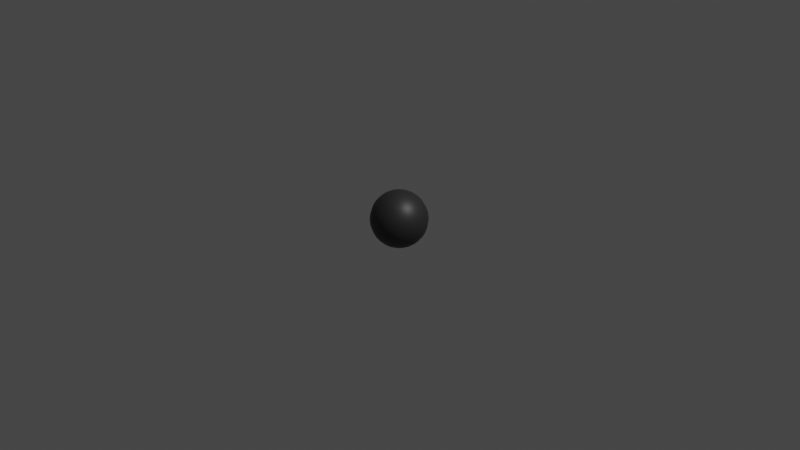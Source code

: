 # Source: Ball.blend  (saved by Blender 2.92.15; exported with 4.5.12 LTS)
import bpy
from mathutils import Matrix  # noqa: F401  (used for matrix-valued properties, if any)

bpy.ops.wm.read_factory_settings(use_empty=True)
scene = bpy.context.scene
scene.name = 'Scene'

# ---- collections
col_collection = bpy.data.collections.new('Collection'); scene.collection.children.link(col_collection)

# ---- materials (node trees are filled in below, after node groups)
mat_material_001 = bpy.data.materials.new('Material.001')
mat_material_001.use_transparent_shadow = False
mat_material_001.diffuse_color = (0.03106, 0.03106, 0.03106, 1.0)
mat_material_001.roughness = 0.5

# ---- material node trees
mat_material_001.use_nodes = True; mat_material_001.node_tree.nodes.clear()
_N = mat_material_001.node_tree.nodes; _L = mat_material_001.node_tree.links
n0 = _N.new('ShaderNodeBsdfPrincipled'); n0.name = 'Principled BSDF'; n0.location = (10, 300)
n0.distribution = 'GGX'
n0.subsurface_method = 'BURLEY'
n0.inputs[0].default_value = (0.03106, 0.03106, 0.03106, 1.0)
n0.inputs[3].default_value = 1.45
n0.inputs[27].default_value = (0.0, 0.0, 0.0, 1.0)
n0.inputs[28].default_value = 1.0
n1 = _N.new('ShaderNodeOutputMaterial'); n1.name = 'Material Output'; n1.location = (300, 300)
n2 = _N.new('ShaderNodeNormalMap'); n2.name = 'Normal Map'; n2.location = (-300, -300)
n2.label = 'Normal/Map'
n2.inputs[0].default_value = 0.0
_L.new(n0.outputs[0], n1.inputs[0])
_L.new(n2.outputs[0], n0.inputs[5])
n1.is_active_output = True

# ---- world
world_world = bpy.data.worlds.new('World'); scene.world = world_world
world_world.use_nodes = True; world_world.node_tree.nodes.clear()
_N = world_world.node_tree.nodes; _L = world_world.node_tree.links
n0 = _N.new('ShaderNodeOutputWorld'); n0.name = 'World Output'; n0.location = (300, 300)
n1 = _N.new('ShaderNodeBackground'); n1.name = 'Background'; n1.location = (10, 300)
n1.inputs[0].default_value = (0.05088, 0.05088, 0.05088, 1.0)
_L.new(n1.outputs[0], n0.inputs[0])
n0.is_active_output = True
world_world.color = (0.05088, 0.05088, 0.05088)
world_world.use_sun_shadow = False
world_world.sun_shadow_jitter_overblur = 0.0

# ---- cameras
cam_camera = bpy.data.cameras.new('Camera')
cam_camera.clip_end = 100.0
cam_camera.ortho_scale = 7.314

# ---- lights
light_light = bpy.data.lights.new('Light', 'POINT')
light_light.transmission_factor = 0.0
light_light.energy = 1000.0
light_light.shadow_soft_size = 0.1
light_light.shadow_maximum_resolution = 0.006
light_light.use_absolute_resolution = True

# ---- meshes
me_ball = bpy.data.meshes.new('Ball')
me_ball.from_pydata([(0.0, 0.2121, -0.2121), (0.02002, 0.055, 0.2942), (0.03927, 0.1079, 0.2772), (0.057, 0.1566, 0.2494), (0.07255, 0.1993, 0.2121), (0.08531, 0.2344, 0.1667), (0.0948, 0.2604, 0.1148), (0.1006, 0.2765, 0.05853), (0.1026, 0.2819, 2.265e-08), (0.1006, 0.2765, -0.05853), (0.0948, 0.2604, -0.1148), (0.08531, 0.2344, -0.1667), (0.07255, 0.1993, -0.2121), (0.057, 0.1566, -0.2494), (0.03927, 0.1079, -0.2772), (0.02002, 0.055, -0.2942), (0.03762, 0.04483, 0.2942), (0.0738, 0.08795, 0.2772), (0.1071, 0.1277, 0.2494), (0.1364, 0.1625, 0.2121), (0.1603, 0.1911, 0.1667), (0.1782, 0.2123, 0.1148), (0.1891, 0.2254, 0.05853), (0.1928, 0.2298, 2.265e-08), (0.1891, 0.2254, -0.05853), (0.1782, 0.2123, -0.1148), (0.1603, 0.1911, -0.1667), (0.1364, 0.1625, -0.2121), (0.1071, 0.1277, -0.2494), (0.0738, 0.08795, -0.2772), (0.03762, 0.04483, -0.2942), (0.05069, 0.02926, 0.2942), (0.09942, 0.0574, 0.2772), (0.1443, 0.08334, 0.2494), (0.1837, 0.1061, 0.2121), (0.216, 0.1247, 0.1667), (0.24, 0.1386, 0.1148), (0.2548, 0.1471, 0.05853), (0.2598, 0.15, 2.265e-08), (0.2548, 0.1471, -0.05853), (0.24, 0.1386, -0.1148), (0.216, 0.1247, -0.1667), (0.1837, 0.1061, -0.2121), (0.1443, 0.08334, -0.2494), (0.09942, 0.0574, -0.2772), (0.05069, 0.02926, -0.2942), (0.05764, 0.01016, 0.2942), (0.1131, 0.01994, 0.2772), (0.1641, 0.02894, 0.2494), (0.2089, 0.03684, 0.2121), (0.2457, 0.04331, 0.1667), (0.273, 0.04813, 0.1148), (0.2898, 0.05109, 0.05853), (0.2954, 0.05209, 2.265e-08), (0.2898, 0.05109, -0.05853), (0.273, 0.04813, -0.1148), (0.2457, 0.04331, -0.1667), (0.2089, 0.03684, -0.2121), (0.1641, 0.02894, -0.2494), (0.1131, 0.01994, -0.2772), (0.05764, 0.01016, -0.2942), (0.05764, -0.01016, 0.2942), (0.1131, -0.01994, 0.2772), (0.1641, -0.02894, 0.2494), (0.2089, -0.03684, 0.2121), (0.2457, -0.04332, 0.1667), (0.273, -0.04813, 0.1148), (0.2898, -0.05109, 0.05853), (0.2954, -0.05209, 2.265e-08), (0.2898, -0.05109, -0.05853), (0.273, -0.04813, -0.1148), (0.2457, -0.04332, -0.1667), (0.2089, -0.03684, -0.2121), (0.1641, -0.02894, -0.2494), (0.1131, -0.01994, -0.2772), (0.05764, -0.01016, -0.2942), (0.05069, -0.02926, 0.2942), (0.09942, -0.0574, 0.2772), (0.1443, -0.08334, 0.2494), (0.1837, -0.1061, 0.2121), (0.216, -0.1247, 0.1667), (0.24, -0.1386, 0.1148), (0.2548, -0.1471, 0.05853), (0.2598, -0.15, 2.265e-08), (0.2548, -0.1471, -0.05853), (0.24, -0.1386, -0.1148), (0.216, -0.1247, -0.1667), (0.1837, -0.1061, -0.2121), (0.1443, -0.08334, -0.2494), (0.09942, -0.0574, -0.2772), (0.05069, -0.02926, -0.2942), (0.03762, -0.04483, 0.2942), (0.0738, -0.08795, 0.2772), (0.1071, -0.1277, 0.2494), (0.1364, -0.1625, 0.2121), (0.1603, -0.1911, 0.1667), (0.1782, -0.2123, 0.1148), (0.1891, -0.2254, 0.05853), (0.1928, -0.2298, 2.265e-08), (0.1891, -0.2254, -0.05853), (0.1782, -0.2123, -0.1148), (0.1603, -0.1911, -0.1667), (0.1364, -0.1625, -0.2121), (0.1071, -0.1277, -0.2494), (0.0738, -0.08795, -0.2772), (0.03762, -0.04483, -0.2942), (0.02002, -0.055, 0.2942), (0.03927, -0.1079, 0.2772), (0.057, -0.1566, 0.2494), (0.07255, -0.1993, 0.2121), (0.08531, -0.2344, 0.1667), (0.0948, -0.2604, 0.1148), (0.1006, -0.2765, 0.05853), (0.1026, -0.2819, 2.265e-08), (0.1006, -0.2765, -0.05853), (0.0948, -0.2604, -0.1148), (0.08531, -0.2344, -0.1667), (0.07255, -0.1993, -0.2121), (0.057, -0.1566, -0.2494), (0.03927, -0.1079, -0.2772), (0.02002, -0.055, -0.2942), (8.846e-09, -0.05853, 0.2942), (1.555e-08, -0.1148, 0.2772), (1.108e-08, -0.1667, 0.2494), (2.449e-08, -0.2121, 0.2121), (4.237e-08, -0.2494, 0.1667), (5.131e-08, -0.2772, 0.1148), (6.026e-08, -0.2942, 0.05853), (6.026e-08, -0.3, 2.265e-08), (4.237e-08, -0.2942, -0.05853), (6.026e-08, -0.2772, -0.1148), (4.237e-08, -0.2494, -0.1667), (2.449e-08, -0.2121, -0.2121), (1.108e-08, -0.1667, -0.2494), (4.376e-09, -0.1148, -0.2772), (8.846e-09, -0.05853, -0.2942), (-0.02002, -0.055, 0.2942), (-0.03927, -0.1079, 0.2772), (-0.057, -0.1566, 0.2494), (-0.07255, -0.1993, 0.2121), (-0.08531, -0.2344, 0.1667), (-0.0948, -0.2604, 0.1148), (-0.1006, -0.2765, 0.05853), (-0.1026, -0.2819, 2.265e-08), (-0.1006, -0.2765, -0.05853), (-0.0948, -0.2604, -0.1148), (-0.08531, -0.2344, -0.1667), (-0.07255, -0.1993, -0.2121), (-0.057, -0.1566, -0.2494), (-0.03927, -0.1079, -0.2772), (-0.02002, -0.055, -0.2942), (-0.03762, -0.04483, 0.2942), (-0.0738, -0.08795, 0.2772), (-0.1071, -0.1277, 0.2494), (-0.1364, -0.1625, 0.2121), (-0.1603, -0.1911, 0.1667), (-0.1782, -0.2123, 0.1148), (-0.1891, -0.2254, 0.05853), (-0.1928, -0.2298, 2.265e-08), (-0.1891, -0.2254, -0.05853), (-0.1782, -0.2123, -0.1148), (-0.1603, -0.1911, -0.1667), (-0.1364, -0.1625, -0.2121), (-0.1071, -0.1277, -0.2494), (-0.0738, -0.08795, -0.2772), (-0.03762, -0.04483, -0.2942), (0.0, -9.775e-08, -0.3), (-0.05069, -0.02926, 0.2942), (-0.09942, -0.0574, 0.2772), (-0.1443, -0.08334, 0.2494), (-0.1837, -0.1061, 0.2121), (-0.216, -0.1247, 0.1667), (-0.24, -0.1386, 0.1148), (-0.2548, -0.1471, 0.05853), (-0.2598, -0.15, 2.265e-08), (-0.2548, -0.1471, -0.05853), (-0.24, -0.1386, -0.1148), (-0.216, -0.1247, -0.1667), (-0.1837, -0.1061, -0.2121), (-0.1443, -0.08334, -0.2494), (-0.09942, -0.0574, -0.2772), (-0.05069, -0.02926, -0.2942), (-9.627e-08, -1.147e-07, 0.3), (-0.05764, -0.01016, 0.2942), (-0.1131, -0.01994, 0.2772), (-0.1641, -0.02894, 0.2494), (-0.2089, -0.03684, 0.2121), (-0.2457, -0.04332, 0.1667), (-0.273, -0.04813, 0.1148), (-0.2898, -0.05109, 0.05853), (-0.2954, -0.05209, 2.265e-08), (-0.2898, -0.05109, -0.05853), (-0.273, -0.04813, -0.1148), (-0.2457, -0.04332, -0.1667), (-0.2089, -0.03684, -0.2121), (-0.1641, -0.02894, -0.2494), (-0.1131, -0.01994, -0.2772), (-0.05764, -0.01016, -0.2942), (-0.05764, 0.01016, 0.2942), (-0.1131, 0.01994, 0.2772), (-0.1641, 0.02894, 0.2494), (-0.2089, 0.03684, 0.2121), (-0.2457, 0.04331, 0.1667), (-0.273, 0.04813, 0.1148), (-0.2898, 0.05109, 0.05853), (-0.2954, 0.05209, 2.265e-08), (-0.2898, 0.05109, -0.05853), (-0.273, 0.04813, -0.1148), (-0.2457, 0.04331, -0.1667), (-0.2089, 0.03684, -0.2121), (-0.1641, 0.02894, -0.2494), (-0.1131, 0.01994, -0.2772), (-0.05764, 0.01016, -0.2942), (-0.05069, 0.02926, 0.2942), (-0.09942, 0.0574, 0.2772), (-0.1443, 0.08334, 0.2494), (-0.1837, 0.1061, 0.2121), (-0.216, 0.1247, 0.1667), (-0.24, 0.1386, 0.1148), (-0.2548, 0.1471, 0.05853), (-0.2598, 0.15, 2.265e-08), (-0.2548, 0.1471, -0.05853), (-0.24, 0.1386, -0.1148), (-0.216, 0.1247, -0.1667), (-0.1837, 0.1061, -0.2121), (-0.1443, 0.08334, -0.2494), (-0.09942, 0.0574, -0.2772), (-0.05069, 0.02926, -0.2942), (-0.03762, 0.04483, 0.2942), (-0.0738, 0.08795, 0.2772), (-0.1071, 0.1277, 0.2494), (-0.1364, 0.1625, 0.2121), (-0.1603, 0.1911, 0.1667), (-0.1782, 0.2123, 0.1148), (-0.1891, 0.2254, 0.05853), (-0.1928, 0.2298, 2.265e-08), (-0.1891, 0.2254, -0.05853), (-0.1782, 0.2123, -0.1148), (-0.1603, 0.1911, -0.1667), (-0.1364, 0.1625, -0.2121), (-0.1071, 0.1277, -0.2494), (-0.0738, 0.08795, -0.2772), (-0.03762, 0.04483, -0.2942), (-0.02002, 0.055, 0.2942), (-0.03927, 0.1079, 0.2772), (-0.057, 0.1566, 0.2494), (-0.07255, 0.1993, 0.2121), (-0.08531, 0.2344, 0.1667), (-0.0948, 0.2604, 0.1148), (-0.1006, 0.2765, 0.05853), (-0.1026, 0.2819, 2.265e-08), (-0.1006, 0.2765, -0.05853), (-0.0948, 0.2604, -0.1148), (-0.08531, 0.2344, -0.1667), (-0.07255, 0.1993, -0.2121), (-0.057, 0.1566, -0.2494), (-0.03927, 0.1079, -0.2772), (-0.02002, 0.055, -0.2942), (-1.574e-08, 0.05853, 0.2942), (-3.586e-08, 0.1148, 0.2772), (-2.915e-08, 0.1667, 0.2494), (-5.597e-08, 0.2121, 0.2121), (-6.491e-08, 0.2494, 0.1667), (-5.597e-08, 0.2772, 0.1148), (-6.491e-08, 0.2942, 0.05853), (-1.007e-07, 0.3, 2.265e-08), (-6.491e-08, 0.2942, -0.05853), (-7.386e-08, 0.2772, -0.1148), (-6.491e-08, 0.2494, -0.1667), (-5.15e-08, 0.1667, -0.2494), (-2.021e-08, 0.1148, -0.2772), (-1.574e-08, 0.05853, -0.2942)], [], [(269, 0, 12, 13), (263, 262, 5, 6), (270, 269, 13, 14), (264, 263, 6, 7), (271, 270, 14, 15), (265, 264, 7, 8), (258, 182, 1), (166, 271, 15), (266, 265, 8, 9), (259, 258, 1, 2), (267, 266, 9, 10), (260, 259, 2, 3), (268, 267, 10, 11), (261, 260, 3, 4), (0, 268, 11, 12), (262, 261, 4, 5), (4, 3, 18, 19), (12, 11, 26, 27), (5, 4, 19, 20), (13, 12, 27, 28), (6, 5, 20, 21), (14, 13, 28, 29), (7, 6, 21, 22), (15, 14, 29, 30), (8, 7, 22, 23), (1, 182, 16), (166, 15, 30), (9, 8, 23, 24), (2, 1, 16, 17), (10, 9, 24, 25), (3, 2, 17, 18), (11, 10, 25, 26), (23, 22, 37, 38), (16, 182, 31), (166, 30, 45), (24, 23, 38, 39), (17, 16, 31, 32), (25, 24, 39, 40), (18, 17, 32, 33), (26, 25, 40, 41), (19, 18, 33, 34), (27, 26, 41, 42), (20, 19, 34, 35), (28, 27, 42, 43), (21, 20, 35, 36), (29, 28, 43, 44), (22, 21, 36, 37), (30, 29, 44, 45), (42, 41, 56, 57), (35, 34, 49, 50), (43, 42, 57, 58), (36, 35, 50, 51), (44, 43, 58, 59), (37, 36, 51, 52), (45, 44, 59, 60), (38, 37, 52, 53), (31, 182, 46), (166, 45, 60), (39, 38, 53, 54), (32, 31, 46, 47), (40, 39, 54, 55), (33, 32, 47, 48), (41, 40, 55, 56), (34, 33, 48, 49), (166, 60, 75), (54, 53, 68, 69), (47, 46, 61, 62), (55, 54, 69, 70), (48, 47, 62, 63), (56, 55, 70, 71), (49, 48, 63, 64), (57, 56, 71, 72), (50, 49, 64, 65), (58, 57, 72, 73), (51, 50, 65, 66), (59, 58, 73, 74), (52, 51, 66, 67), (60, 59, 74, 75), (53, 52, 67, 68), (46, 182, 61), (73, 72, 87, 88), (66, 65, 80, 81), (74, 73, 88, 89), (67, 66, 81, 82), (75, 74, 89, 90), (68, 67, 82, 83), (61, 182, 76), (166, 75, 90), (69, 68, 83, 84), (62, 61, 76, 77), (70, 69, 84, 85), (63, 62, 77, 78), (71, 70, 85, 86), (64, 63, 78, 79), (72, 71, 86, 87), (65, 64, 79, 80), (77, 76, 91, 92), (85, 84, 99, 100), (78, 77, 92, 93), (86, 85, 100, 101), (79, 78, 93, 94), (87, 86, 101, 102), (80, 79, 94, 95), (88, 87, 102, 103), (81, 80, 95, 96), (89, 88, 103, 104), (82, 81, 96, 97), (90, 89, 104, 105), (83, 82, 97, 98), (76, 182, 91), (166, 90, 105), (84, 83, 98, 99), (96, 95, 110, 111), (104, 103, 118, 119), (97, 96, 111, 112), (105, 104, 119, 120), (98, 97, 112, 113), (91, 182, 106), (166, 105, 120), (99, 98, 113, 114), (92, 91, 106, 107), (100, 99, 114, 115), (93, 92, 107, 108), (101, 100, 115, 116), (94, 93, 108, 109), (102, 101, 116, 117), (95, 94, 109, 110), (103, 102, 117, 118), (115, 114, 129, 130), (108, 107, 122, 123), (116, 115, 130, 131), (109, 108, 123, 124), (117, 116, 131, 132), (110, 109, 124, 125), (118, 117, 132, 133), (111, 110, 125, 126), (119, 118, 133, 134), (112, 111, 126, 127), (120, 119, 134, 135), (113, 112, 127, 128), (106, 182, 121), (166, 120, 135), (114, 113, 128, 129), (107, 106, 121, 122), (134, 133, 148, 149), (127, 126, 141, 142), (135, 134, 149, 150), (128, 127, 142, 143), (121, 182, 136), (166, 135, 150), (129, 128, 143, 144), (122, 121, 136, 137), (130, 129, 144, 145), (123, 122, 137, 138), (131, 130, 145, 146), (124, 123, 138, 139), (132, 131, 146, 147), (125, 124, 139, 140), (133, 132, 147, 148), (126, 125, 140, 141), (138, 137, 152, 153), (146, 145, 160, 161), (139, 138, 153, 154), (147, 146, 161, 162), (140, 139, 154, 155), (148, 147, 162, 163), (141, 140, 155, 156), (149, 148, 163, 164), (142, 141, 156, 157), (150, 149, 164, 165), (143, 142, 157, 158), (136, 182, 151), (166, 150, 165), (144, 143, 158, 159), (137, 136, 151, 152), (145, 144, 159, 160), (157, 156, 172, 173), (165, 164, 180, 181), (158, 157, 173, 174), (151, 182, 167), (166, 165, 181), (159, 158, 174, 175), (152, 151, 167, 168), (160, 159, 175, 176), (153, 152, 168, 169), (161, 160, 176, 177), (154, 153, 169, 170), (162, 161, 177, 178), (155, 154, 170, 171), (163, 162, 178, 179), (156, 155, 171, 172), (164, 163, 179, 180), (177, 176, 192, 193), (170, 169, 185, 186), (178, 177, 193, 194), (171, 170, 186, 187), (179, 178, 194, 195), (172, 171, 187, 188), (180, 179, 195, 196), (173, 172, 188, 189), (181, 180, 196, 197), (174, 173, 189, 190), (167, 182, 183), (166, 181, 197), (175, 174, 190, 191), (168, 167, 183, 184), (176, 175, 191, 192), (169, 168, 184, 185), (197, 196, 211, 212), (190, 189, 204, 205), (183, 182, 198), (166, 197, 212), (191, 190, 205, 206), (184, 183, 198, 199), (192, 191, 206, 207), (185, 184, 199, 200), (193, 192, 207, 208), (186, 185, 200, 201), (194, 193, 208, 209), (187, 186, 201, 202), (195, 194, 209, 210), (188, 187, 202, 203), (196, 195, 210, 211), (189, 188, 203, 204), (209, 208, 223, 224), (202, 201, 216, 217), (210, 209, 224, 225), (203, 202, 217, 218), (211, 210, 225, 226), (204, 203, 218, 219), (212, 211, 226, 227), (205, 204, 219, 220), (198, 182, 213), (166, 212, 227), (206, 205, 220, 221), (199, 198, 213, 214), (207, 206, 221, 222), (200, 199, 214, 215), (208, 207, 222, 223), (201, 200, 215, 216), (213, 182, 228), (166, 227, 242), (221, 220, 235, 236), (214, 213, 228, 229), (222, 221, 236, 237), (215, 214, 229, 230), (223, 222, 237, 238), (216, 215, 230, 231), (224, 223, 238, 239), (217, 216, 231, 232), (225, 224, 239, 240), (218, 217, 232, 233), (226, 225, 240, 241), (219, 218, 233, 234), (227, 226, 241, 242), (220, 219, 234, 235), (232, 231, 246, 247), (240, 239, 254, 255), (233, 232, 247, 248), (241, 240, 255, 256), (234, 233, 248, 249), (242, 241, 256, 257), (235, 234, 249, 250), (228, 182, 243), (166, 242, 257), (236, 235, 250, 251), (229, 228, 243, 244), (237, 236, 251, 252), (230, 229, 244, 245), (238, 237, 252, 253), (231, 230, 245, 246), (239, 238, 253, 254), (251, 250, 265, 266), (244, 243, 258, 259), (252, 251, 266, 267), (245, 244, 259, 260), (253, 252, 267, 268), (246, 245, 260, 261), (254, 253, 268, 0), (247, 246, 261, 262), (255, 254, 0, 269), (248, 247, 262, 263), (256, 255, 269, 270), (249, 248, 263, 264), (257, 256, 270, 271), (250, 249, 264, 265), (243, 182, 258), (166, 257, 271)])
me_ball.polygons.foreach_set('use_smooth', [True] * 288)
_uv = me_ball.uv_layers.new(name='UVMap')
_uv.uv.foreach_set('vector', [0.7222, 0.1875, 0.7222, 0.25, 0.6667, 0.25, 0.6667, 0.1875, 0.7222, 0.625, 0.7222, 0.6875, 0.6667, 0.6875, 0.6667, 0.625, 0.7222, 0.125, 0.7222, 0.1875, 0.6667, 0.1875, 0.6667, 0.125, 0.7222, 0.5625, 0.7222, 0.625, 0.6667, 0.625, 0.6667, 0.5625, 0.7222, 0.0625, 0.7222, 0.125, 0.6667, 0.125, 0.6667, 0.0625, 0.7222, 0.5, 0.7222, 0.5625, 0.6667, 0.5625, 0.6667, 0.5, 0.7222, 0.9375, 0.6944, 1.0, 0.6667, 0.9375, 0.6944, 0.0, 0.7222, 0.0625, 0.6667, 0.0625, 0.7222, 0.4375, 0.7222, 0.5, 0.6667, 0.5, 0.6667, 0.4375, 0.7222, 0.875, 0.7222, 0.9375, 0.6667, 0.9375, 0.6667, 0.875, 0.7222, 0.375, 0.7222, 0.4375, 0.6667, 0.4375, 0.6667, 0.375, 0.7222, 0.8125, 0.7222, 0.875, 0.6667, 0.875, 0.6667, 0.8125, 0.7222, 0.3125, 0.7222, 0.375, 0.6667, 0.375, 0.6667, 0.3125, 0.7222, 0.75, 0.7222, 0.8125, 0.6667, 0.8125, 0.6667, 0.75, 0.7222, 0.25, 0.7222, 0.3125, 0.6667, 0.3125, 0.6667, 0.25, 0.7222, 0.6875, 0.7222, 0.75, 0.6667, 0.75, 0.6667, 0.6875, 0.6667, 0.75, 0.6667, 0.8125, 0.6111, 0.8125, 0.6111, 0.75, 0.6667, 0.25, 0.6667, 0.3125, 0.6111, 0.3125, 0.6111, 0.25, 0.6667, 0.6875, 0.6667, 0.75, 0.6111, 0.75, 0.6111, 0.6875, 0.6667, 0.1875, 0.6667, 0.25, 0.6111, 0.25, 0.6111, 0.1875, 0.6667, 0.625, 0.6667, 0.6875, 0.6111, 0.6875, 0.6111, 0.625, 0.6667, 0.125, 0.6667, 0.1875, 0.6111, 0.1875, 0.6111, 0.125, 0.6667, 0.5625, 0.6667, 0.625, 0.6111, 0.625, 0.6111, 0.5625, 0.6667, 0.0625, 0.6667, 0.125, 0.6111, 0.125, 0.6111, 0.0625, 0.6667, 0.5, 0.6667, 0.5625, 0.6111, 0.5625, 0.6111, 0.5, 0.6667, 0.9375, 0.6389, 1.0, 0.6111, 0.9375, 0.6389, 0.0, 0.6667, 0.0625, 0.6111, 0.0625, 0.6667, 0.4375, 0.6667, 0.5, 0.6111, 0.5, 0.6111, 0.4375, 0.6667, 0.875, 0.6667, 0.9375, 0.6111, 0.9375, 0.6111, 0.875, 0.6667, 0.375, 0.6667, 0.4375, 0.6111, 0.4375, 0.6111, 0.375, 0.6667, 0.8125, 0.6667, 0.875, 0.6111, 0.875, 0.6111, 0.8125, 0.6667, 0.3125, 0.6667, 0.375, 0.6111, 0.375, 0.6111, 0.3125, 0.6111, 0.5, 0.6111, 0.5625, 0.5556, 0.5625, 0.5556, 0.5, 0.6111, 0.9375, 0.5833, 1.0, 0.5556, 0.9375, 0.5833, 0.0, 0.6111, 0.0625, 0.5556, 0.0625, 0.6111, 0.4375, 0.6111, 0.5, 0.5556, 0.5, 0.5556, 0.4375, 0.6111, 0.875, 0.6111, 0.9375, 0.5556, 0.9375, 0.5556, 0.875, 0.6111, 0.375, 0.6111, 0.4375, 0.5556, 0.4375, 0.5556, 0.375, 0.6111, 0.8125, 0.6111, 0.875, 0.5556, 0.875, 0.5556, 0.8125, 0.6111, 0.3125, 0.6111, 0.375, 0.5556, 0.375, 0.5556, 0.3125, 0.6111, 0.75, 0.6111, 0.8125, 0.5556, 0.8125, 0.5556, 0.75, 0.6111, 0.25, 0.6111, 0.3125, 0.5556, 0.3125, 0.5556, 0.25, 0.6111, 0.6875, 0.6111, 0.75, 0.5556, 0.75, 0.5556, 0.6875, 0.6111, 0.1875, 0.6111, 0.25, 0.5556, 0.25, 0.5556, 0.1875, 0.6111, 0.625, 0.6111, 0.6875, 0.5556, 0.6875, 0.5556, 0.625, 0.6111, 0.125, 0.6111, 0.1875, 0.5556, 0.1875, 0.5556, 0.125, 0.6111, 0.5625, 0.6111, 0.625, 0.5556, 0.625, 0.5556, 0.5625, 0.6111, 0.0625, 0.6111, 0.125, 0.5556, 0.125, 0.5556, 0.0625, 0.5556, 0.25, 0.5556, 0.3125, 0.5, 0.3125, 0.5, 0.25, 0.5556, 0.6875, 0.5556, 0.75, 0.5, 0.75, 0.5, 0.6875, 0.5556, 0.1875, 0.5556, 0.25, 0.5, 0.25, 0.5, 0.1875, 0.5556, 0.625, 0.5556, 0.6875, 0.5, 0.6875, 0.5, 0.625, 0.5556, 0.125, 0.5556, 0.1875, 0.5, 0.1875, 0.5, 0.125, 0.5556, 0.5625, 0.5556, 0.625, 0.5, 0.625, 0.5, 0.5625, 0.5556, 0.0625, 0.5556, 0.125, 0.5, 0.125, 0.5, 0.0625, 0.5556, 0.5, 0.5556, 0.5625, 0.5, 0.5625, 0.5, 0.5, 0.5556, 0.9375, 0.5278, 1.0, 0.5, 0.9375, 0.5278, 0.0, 0.5556, 0.0625, 0.5, 0.0625, 0.5556, 0.4375, 0.5556, 0.5, 0.5, 0.5, 0.5, 0.4375, 0.5556, 0.875, 0.5556, 0.9375, 0.5, 0.9375, 0.5, 0.875, 0.5556, 0.375, 0.5556, 0.4375, 0.5, 0.4375, 0.5, 0.375, 0.5556, 0.8125, 0.5556, 0.875, 0.5, 0.875, 0.5, 0.8125, 0.5556, 0.3125, 0.5556, 0.375, 0.5, 0.375, 0.5, 0.3125, 0.5556, 0.75, 0.5556, 0.8125, 0.5, 0.8125, 0.5, 0.75, 0.4722, 0.0, 0.5, 0.0625, 0.4444, 0.0625, 0.5, 0.4375, 0.5, 0.5, 0.4444, 0.5, 0.4444, 0.4375, 0.5, 0.875, 0.5, 0.9375, 0.4444, 0.9375, 0.4444, 0.875, 0.5, 0.375, 0.5, 0.4375, 0.4444, 0.4375, 0.4444, 0.375, 0.5, 0.8125, 0.5, 0.875, 0.4444, 0.875, 0.4444, 0.8125, 0.5, 0.3125, 0.5, 0.375, 0.4444, 0.375, 0.4444, 0.3125, 0.5, 0.75, 0.5, 0.8125, 0.4444, 0.8125, 0.4444, 0.75, 0.5, 0.25, 0.5, 0.3125, 0.4444, 0.3125, 0.4444, 0.25, 0.5, 0.6875, 0.5, 0.75, 0.4444, 0.75, 0.4444, 0.6875, 0.5, 0.1875, 0.5, 0.25, 0.4444, 0.25, 0.4444, 0.1875, 0.5, 0.625, 0.5, 0.6875, 0.4444, 0.6875, 0.4444, 0.625, 0.5, 0.125, 0.5, 0.1875, 0.4444, 0.1875, 0.4444, 0.125, 0.5, 0.5625, 0.5, 0.625, 0.4444, 0.625, 0.4444, 0.5625, 0.5, 0.0625, 0.5, 0.125, 0.4444, 0.125, 0.4444, 0.0625, 0.5, 0.5, 0.5, 0.5625, 0.4444, 0.5625, 0.4444, 0.5, 0.5, 0.9375, 0.4722, 1.0, 0.4444, 0.9375, 0.4444, 0.1875, 0.4444, 0.25, 0.3889, 0.25, 0.3889, 0.1875, 0.4444, 0.625, 0.4444, 0.6875, 0.3889, 0.6875, 0.3889, 0.625, 0.4444, 0.125, 0.4444, 0.1875, 0.3889, 0.1875, 0.3889, 0.125, 0.4444, 0.5625, 0.4444, 0.625, 0.3889, 0.625, 0.3889, 0.5625, 0.4444, 0.0625, 0.4444, 0.125, 0.3889, 0.125, 0.3889, 0.0625, 0.4444, 0.5, 0.4444, 0.5625, 0.3889, 0.5625, 0.3889, 0.5, 0.4444, 0.9375, 0.4167, 1.0, 0.3889, 0.9375, 0.4167, 0.0, 0.4444, 0.0625, 0.3889, 0.0625, 0.4444, 0.4375, 0.4444, 0.5, 0.3889, 0.5, 0.3889, 0.4375, 0.4444, 0.875, 0.4444, 0.9375, 0.3889, 0.9375, 0.3889, 0.875, 0.4444, 0.375, 0.4444, 0.4375, 0.3889, 0.4375, 0.3889, 0.375, 0.4444, 0.8125, 0.4444, 0.875, 0.3889, 0.875, 0.3889, 0.8125, 0.4444, 0.3125, 0.4444, 0.375, 0.3889, 0.375, 0.3889, 0.3125, 0.4444, 0.75, 0.4444, 0.8125, 0.3889, 0.8125, 0.3889, 0.75, 0.4444, 0.25, 0.4444, 0.3125, 0.3889, 0.3125, 0.3889, 0.25, 0.4444, 0.6875, 0.4444, 0.75, 0.3889, 0.75, 0.3889, 0.6875, 0.3889, 0.875, 0.3889, 0.9375, 0.3333, 0.9375, 0.3333, 0.875, 0.3889, 0.375, 0.3889, 0.4375, 0.3333, 0.4375, 0.3333, 0.375, 0.3889, 0.8125, 0.3889, 0.875, 0.3333, 0.875, 0.3333, 0.8125, 0.3889, 0.3125, 0.3889, 0.375, 0.3333, 0.375, 0.3333, 0.3125, 0.3889, 0.75, 0.3889, 0.8125, 0.3333, 0.8125, 0.3333, 0.75, 0.3889, 0.25, 0.3889, 0.3125, 0.3333, 0.3125, 0.3333, 0.25, 0.3889, 0.6875, 0.3889, 0.75, 0.3333, 0.75, 0.3333, 0.6875, 0.3889, 0.1875, 0.3889, 0.25, 0.3333, 0.25, 0.3333, 0.1875, 0.3889, 0.625, 0.3889, 0.6875, 0.3333, 0.6875, 0.3333, 0.625, 0.3889, 0.125, 0.3889, 0.1875, 0.3333, 0.1875, 0.3333, 0.125, 0.3889, 0.5625, 0.3889, 0.625, 0.3333, 0.625, 0.3333, 0.5625, 0.3889, 0.0625, 0.3889, 0.125, 0.3333, 0.125, 0.3333, 0.0625, 0.3889, 0.5, 0.3889, 0.5625, 0.3333, 0.5625, 0.3333, 0.5, 0.3889, 0.9375, 0.3611, 1.0, 0.3333, 0.9375, 0.3611, 0.0, 0.3889, 0.0625, 0.3333, 0.0625, 0.3889, 0.4375, 0.3889, 0.5, 0.3333, 0.5, 0.3333, 0.4375, 0.3333, 0.625, 0.3333, 0.6875, 0.2778, 0.6875, 0.2778, 0.625, 0.3333, 0.125, 0.3333, 0.1875, 0.2778, 0.1875, 0.2778, 0.125, 0.3333, 0.5625, 0.3333, 0.625, 0.2778, 0.625, 0.2778, 0.5625, 0.3333, 0.0625, 0.3333, 0.125, 0.2778, 0.125, 0.2778, 0.0625, 0.3333, 0.5, 0.3333, 0.5625, 0.2778, 0.5625, 0.2778, 0.5, 0.3333, 0.9375, 0.3056, 1.0, 0.2778, 0.9375, 0.3056, 0.0, 0.3333, 0.0625, 0.2778, 0.0625, 0.3333, 0.4375, 0.3333, 0.5, 0.2778, 0.5, 0.2778, 0.4375, 0.3333, 0.875, 0.3333, 0.9375, 0.2778, 0.9375, 0.2778, 0.875, 0.3333, 0.375, 0.3333, 0.4375, 0.2778, 0.4375, 0.2778, 0.375, 0.3333, 0.8125, 0.3333, 0.875, 0.2778, 0.875, 0.2778, 0.8125, 0.3333, 0.3125, 0.3333, 0.375, 0.2778, 0.375, 0.2778, 0.3125, 0.3333, 0.75, 0.3333, 0.8125, 0.2778, 0.8125, 0.2778, 0.75, 0.3333, 0.25, 0.3333, 0.3125, 0.2778, 0.3125, 0.2778, 0.25, 0.3333, 0.6875, 0.3333, 0.75, 0.2778, 0.75, 0.2778, 0.6875, 0.3333, 0.1875, 0.3333, 0.25, 0.2778, 0.25, 0.2778, 0.1875, 0.2778, 0.375, 0.2778, 0.4375, 0.2222, 0.4375, 0.2222, 0.375, 0.2778, 0.8125, 0.2778, 0.875, 0.2222, 0.875, 0.2222, 0.8125, 0.2778, 0.3125, 0.2778, 0.375, 0.2222, 0.375, 0.2222, 0.3125, 0.2778, 0.75, 0.2778, 0.8125, 0.2222, 0.8125, 0.2222, 0.75, 0.2778, 0.25, 0.2778, 0.3125, 0.2222, 0.3125, 0.2222, 0.25, 0.2778, 0.6875, 0.2778, 0.75, 0.2222, 0.75, 0.2222, 0.6875, 0.2778, 0.1875, 0.2778, 0.25, 0.2222, 0.25, 0.2222, 0.1875, 0.2778, 0.625, 0.2778, 0.6875, 0.2222, 0.6875, 0.2222, 0.625, 0.2778, 0.125, 0.2778, 0.1875, 0.2222, 0.1875, 0.2222, 0.125, 0.2778, 0.5625, 0.2778, 0.625, 0.2222, 0.625, 0.2222, 0.5625, 0.2778, 0.0625, 0.2778, 0.125, 0.2222, 0.125, 0.2222, 0.0625, 0.2778, 0.5, 0.2778, 0.5625, 0.2222, 0.5625, 0.2222, 0.5, 0.2778, 0.9375, 0.25, 1.0, 0.2222, 0.9375, 0.25, 0.0, 0.2778, 0.0625, 0.2222, 0.0625, 0.2778, 0.4375, 0.2778, 0.5, 0.2222, 0.5, 0.2222, 0.4375, 0.2778, 0.875, 0.2778, 0.9375, 0.2222, 0.9375, 0.2222, 0.875, 0.2222, 0.125, 0.2222, 0.1875, 0.1667, 0.1875, 0.1667, 0.125, 0.2222, 0.5625, 0.2222, 0.625, 0.1667, 0.625, 0.1667, 0.5625, 0.2222, 0.0625, 0.2222, 0.125, 0.1667, 0.125, 0.1667, 0.0625, 0.2222, 0.5, 0.2222, 0.5625, 0.1667, 0.5625, 0.1667, 0.5, 0.2222, 0.9375, 0.1944, 1.0, 0.1667, 0.9375, 0.1944, 0.0, 0.2222, 0.0625, 0.1667, 0.0625, 0.2222, 0.4375, 0.2222, 0.5, 0.1667, 0.5, 0.1667, 0.4375, 0.2222, 0.875, 0.2222, 0.9375, 0.1667, 0.9375, 0.1667, 0.875, 0.2222, 0.375, 0.2222, 0.4375, 0.1667, 0.4375, 0.1667, 0.375, 0.2222, 0.8125, 0.2222, 0.875, 0.1667, 0.875, 0.1667, 0.8125, 0.2222, 0.3125, 0.2222, 0.375, 0.1667, 0.375, 0.1667, 0.3125, 0.2222, 0.75, 0.2222, 0.8125, 0.1667, 0.8125, 0.1667, 0.75, 0.2222, 0.25, 0.2222, 0.3125, 0.1667, 0.3125, 0.1667, 0.25, 0.2222, 0.6875, 0.2222, 0.75, 0.1667, 0.75, 0.1667, 0.6875, 0.2222, 0.1875, 0.2222, 0.25, 0.1667, 0.25, 0.1667, 0.1875, 0.2222, 0.625, 0.2222, 0.6875, 0.1667, 0.6875, 0.1667, 0.625, 0.1667, 0.8125, 0.1667, 0.875, 0.1111, 0.875, 0.1111, 0.8125, 0.1667, 0.3125, 0.1667, 0.375, 0.1111, 0.375, 0.1111, 0.3125, 0.1667, 0.75, 0.1667, 0.8125, 0.1111, 0.8125, 0.1111, 0.75, 0.1667, 0.25, 0.1667, 0.3125, 0.1111, 0.3125, 0.1111, 0.25, 0.1667, 0.6875, 0.1667, 0.75, 0.1111, 0.75, 0.1111, 0.6875, 0.1667, 0.1875, 0.1667, 0.25, 0.1111, 0.25, 0.1111, 0.1875, 0.1667, 0.625, 0.1667, 0.6875, 0.1111, 0.6875, 0.1111, 0.625, 0.1667, 0.125, 0.1667, 0.1875, 0.1111, 0.1875, 0.1111, 0.125, 0.1667, 0.5625, 0.1667, 0.625, 0.1111, 0.625, 0.1111, 0.5625, 0.1667, 0.0625, 0.1667, 0.125, 0.1111, 0.125, 0.1111, 0.0625, 0.1667, 0.5, 0.1667, 0.5625, 0.1111, 0.5625, 0.1111, 0.5, 0.1667, 0.9375, 0.1389, 1.0, 0.1111, 0.9375, 0.1389, 0.0, 0.1667, 0.0625, 0.1111, 0.0625, 0.1667, 0.4375, 0.1667, 0.5, 0.1111, 0.5, 0.1111, 0.4375, 0.1667, 0.875, 0.1667, 0.9375, 0.1111, 0.9375, 0.1111, 0.875, 0.1667, 0.375, 0.1667, 0.4375, 0.1111, 0.4375, 0.1111, 0.375, 0.1111, 0.5625, 0.1111, 0.625, 0.05556, 0.625, 0.05556, 0.5625, 0.1111, 0.0625, 0.1111, 0.125, 0.05556, 0.125, 0.05556, 0.0625, 0.1111, 0.5, 0.1111, 0.5625, 0.05556, 0.5625, 0.05556, 0.5, 0.1111, 0.9375, 0.08333, 1.0, 0.05556, 0.9375, 0.08333, 0.0, 0.1111, 0.0625, 0.05556, 0.0625, 0.1111, 0.4375, 0.1111, 0.5, 0.05556, 0.5, 0.05556, 0.4375, 0.1111, 0.875, 0.1111, 0.9375, 0.05556, 0.9375, 0.05556, 0.875, 0.1111, 0.375, 0.1111, 0.4375, 0.05556, 0.4375, 0.05556, 0.375, 0.1111, 0.8125, 0.1111, 0.875, 0.05556, 0.875, 0.05556, 0.8125, 0.1111, 0.3125, 0.1111, 0.375, 0.05556, 0.375, 0.05556, 0.3125, 0.1111, 0.75, 0.1111, 0.8125, 0.05556, 0.8125, 0.05556, 0.75, 0.1111, 0.25, 0.1111, 0.3125, 0.05556, 0.3125, 0.05556, 0.25, 0.1111, 0.6875, 0.1111, 0.75, 0.05556, 0.75, 0.05556, 0.6875, 0.1111, 0.1875, 0.1111, 0.25, 0.05556, 0.25, 0.05556, 0.1875, 0.1111, 0.625, 0.1111, 0.6875, 0.05556, 0.6875, 0.05556, 0.625, 0.1111, 0.125, 0.1111, 0.1875, 0.05556, 0.1875, 0.05556, 0.125, 0.05556, 0.3125, 0.05556, 0.375, 0.0, 0.375, 0.0, 0.3125, 0.05556, 0.75, 0.05556, 0.8125, 0.0, 0.8125, 0.0, 0.75, 0.05556, 0.25, 0.05556, 0.3125, 0.0, 0.3125, 0.0, 0.25, 0.05556, 0.6875, 0.05556, 0.75, 0.0, 0.75, 0.0, 0.6875, 0.05556, 0.1875, 0.05556, 0.25, 0.0, 0.25, 2.98e-08, 0.1875, 0.05556, 0.625, 0.05556, 0.6875, 0.0, 0.6875, 0.0, 0.625, 0.05556, 0.125, 0.05556, 0.1875, 2.98e-08, 0.1875, 2.98e-08, 0.125, 0.05556, 0.5625, 0.05556, 0.625, 0.0, 0.625, 0.0, 0.5625, 0.05556, 0.0625, 0.05556, 0.125, 2.98e-08, 0.125, 2.086e-07, 0.0625, 0.05556, 0.5, 0.05556, 0.5625, 0.0, 0.5625, 0.0, 0.5, 0.05556, 0.9375, 0.02778, 1.0, 2.086e-07, 0.9375, 0.02778, 0.0, 0.05556, 0.0625, 2.086e-07, 0.0625, 0.05556, 0.4375, 0.05556, 0.5, 0.0, 0.5, 0.0, 0.4375, 0.05556, 0.875, 0.05556, 0.9375, 2.086e-07, 0.9375, 8.941e-08, 0.875, 0.05556, 0.375, 0.05556, 0.4375, 0.0, 0.4375, 0.0, 0.375, 0.05556, 0.8125, 0.05556, 0.875, 8.941e-08, 0.875, 0.0, 0.8125, 1.0, 0.0625, 1.0, 0.125, 0.9444, 0.125, 0.9444, 0.0625, 1.0, 0.5, 1.0, 0.5625, 0.9444, 0.5625, 0.9444, 0.5, 1.0, 0.9375, 0.9722, 1.0, 0.9444, 0.9375, 0.9722, 0.0, 1.0, 0.0625, 0.9444, 0.0625, 1.0, 0.4375, 1.0, 0.5, 0.9444, 0.5, 0.9444, 0.4375, 1.0, 0.875, 1.0, 0.9375, 0.9444, 0.9375, 0.9444, 0.875, 1.0, 0.375, 1.0, 0.4375, 0.9444, 0.4375, 0.9444, 0.375, 1.0, 0.8125, 1.0, 0.875, 0.9444, 0.875, 0.9444, 0.8125, 1.0, 0.3125, 1.0, 0.375, 0.9444, 0.375, 0.9444, 0.3125, 1.0, 0.75, 1.0, 0.8125, 0.9444, 0.8125, 0.9444, 0.75, 1.0, 0.25, 1.0, 0.3125, 0.9444, 0.3125, 0.9444, 0.25, 1.0, 0.6875, 1.0, 0.75, 0.9444, 0.75, 0.9444, 0.6875, 1.0, 0.1875, 1.0, 0.25, 0.9444, 0.25, 0.9444, 0.1875, 1.0, 0.625, 1.0, 0.6875, 0.9444, 0.6875, 0.9444, 0.625, 1.0, 0.125, 1.0, 0.1875, 0.9444, 0.1875, 0.9444, 0.125, 1.0, 0.5625, 1.0, 0.625, 0.9444, 0.625, 0.9444, 0.5625, 0.9444, 0.25, 0.9444, 0.3125, 0.8889, 0.3125, 0.8889, 0.25, 0.9444, 0.6875, 0.9444, 0.75, 0.8889, 0.75, 0.8889, 0.6875, 0.9444, 0.1875, 0.9444, 0.25, 0.8889, 0.25, 0.8889, 0.1875, 0.9444, 0.625, 0.9444, 0.6875, 0.8889, 0.6875, 0.8889, 0.625, 0.9444, 0.125, 0.9444, 0.1875, 0.8889, 0.1875, 0.8889, 0.125, 0.9444, 0.5625, 0.9444, 0.625, 0.8889, 0.625, 0.8889, 0.5625, 0.9444, 0.0625, 0.9444, 0.125, 0.8889, 0.125, 0.8889, 0.0625, 0.9444, 0.5, 0.9444, 0.5625, 0.8889, 0.5625, 0.8889, 0.5, 0.9444, 0.9375, 0.9167, 1.0, 0.8889, 0.9375, 0.9167, 0.0, 0.9444, 0.0625, 0.8889, 0.0625, 0.9444, 0.4375, 0.9444, 0.5, 0.8889, 0.5, 0.8889, 0.4375, 0.9444, 0.875, 0.9444, 0.9375, 0.8889, 0.9375, 0.8889, 0.875, 0.9444, 0.375, 0.9444, 0.4375, 0.8889, 0.4375, 0.8889, 0.375, 0.9444, 0.8125, 0.9444, 0.875, 0.8889, 0.875, 0.8889, 0.8125, 0.9444, 0.3125, 0.9444, 0.375, 0.8889, 0.375, 0.8889, 0.3125, 0.9444, 0.75, 0.9444, 0.8125, 0.8889, 0.8125, 0.8889, 0.75, 0.8889, 0.9375, 0.8611, 1.0, 0.8333, 0.9375, 0.8611, 0.0, 0.8889, 0.0625, 0.8333, 0.0625, 0.8889, 0.4375, 0.8889, 0.5, 0.8333, 0.5, 0.8333, 0.4375, 0.8889, 0.875, 0.8889, 0.9375, 0.8333, 0.9375, 0.8333, 0.875, 0.8889, 0.375, 0.8889, 0.4375, 0.8333, 0.4375, 0.8333, 0.375, 0.8889, 0.8125, 0.8889, 0.875, 0.8333, 0.875, 0.8333, 0.8125, 0.8889, 0.3125, 0.8889, 0.375, 0.8333, 0.375, 0.8333, 0.3125, 0.8889, 0.75, 0.8889, 0.8125, 0.8333, 0.8125, 0.8333, 0.75, 0.8889, 0.25, 0.8889, 0.3125, 0.8333, 0.3125, 0.8333, 0.25, 0.8889, 0.6875, 0.8889, 0.75, 0.8333, 0.75, 0.8333, 0.6875, 0.8889, 0.1875, 0.8889, 0.25, 0.8333, 0.25, 0.8333, 0.1875, 0.8889, 0.625, 0.8889, 0.6875, 0.8333, 0.6875, 0.8333, 0.625, 0.8889, 0.125, 0.8889, 0.1875, 0.8333, 0.1875, 0.8333, 0.125, 0.8889, 0.5625, 0.8889, 0.625, 0.8333, 0.625, 0.8333, 0.5625, 0.8889, 0.0625, 0.8889, 0.125, 0.8333, 0.125, 0.8333, 0.0625, 0.8889, 0.5, 0.8889, 0.5625, 0.8333, 0.5625, 0.8333, 0.5, 0.8333, 0.6875, 0.8333, 0.75, 0.7778, 0.75, 0.7778, 0.6875, 0.8333, 0.1875, 0.8333, 0.25, 0.7778, 0.25, 0.7778, 0.1875, 0.8333, 0.625, 0.8333, 0.6875, 0.7778, 0.6875, 0.7778, 0.625, 0.8333, 0.125, 0.8333, 0.1875, 0.7778, 0.1875, 0.7778, 0.125, 0.8333, 0.5625, 0.8333, 0.625, 0.7778, 0.625, 0.7778, 0.5625, 0.8333, 0.0625, 0.8333, 0.125, 0.7778, 0.125, 0.7778, 0.0625, 0.8333, 0.5, 0.8333, 0.5625, 0.7778, 0.5625, 0.7778, 0.5, 0.8333, 0.9375, 0.8056, 1.0, 0.7778, 0.9375, 0.8056, 0.0, 0.8333, 0.0625, 0.7778, 0.0625, 0.8333, 0.4375, 0.8333, 0.5, 0.7778, 0.5, 0.7778, 0.4375, 0.8333, 0.875, 0.8333, 0.9375, 0.7778, 0.9375, 0.7778, 0.875, 0.8333, 0.375, 0.8333, 0.4375, 0.7778, 0.4375, 0.7778, 0.375, 0.8333, 0.8125, 0.8333, 0.875, 0.7778, 0.875, 0.7778, 0.8125, 0.8333, 0.3125, 0.8333, 0.375, 0.7778, 0.375, 0.7778, 0.3125, 0.8333, 0.75, 0.8333, 0.8125, 0.7778, 0.8125, 0.7778, 0.75, 0.8333, 0.25, 0.8333, 0.3125, 0.7778, 0.3125, 0.7778, 0.25, 0.7778, 0.4375, 0.7778, 0.5, 0.7222, 0.5, 0.7222, 0.4375, 0.7778, 0.875, 0.7778, 0.9375, 0.7222, 0.9375, 0.7222, 0.875, 0.7778, 0.375, 0.7778, 0.4375, 0.7222, 0.4375, 0.7222, 0.375, 0.7778, 0.8125, 0.7778, 0.875, 0.7222, 0.875, 0.7222, 0.8125, 0.7778, 0.3125, 0.7778, 0.375, 0.7222, 0.375, 0.7222, 0.3125, 0.7778, 0.75, 0.7778, 0.8125, 0.7222, 0.8125, 0.7222, 0.75, 0.7778, 0.25, 0.7778, 0.3125, 0.7222, 0.3125, 0.7222, 0.25, 0.7778, 0.6875, 0.7778, 0.75, 0.7222, 0.75, 0.7222, 0.6875, 0.7778, 0.1875, 0.7778, 0.25, 0.7222, 0.25, 0.7222, 0.1875, 0.7778, 0.625, 0.7778, 0.6875, 0.7222, 0.6875, 0.7222, 0.625, 0.7778, 0.125, 0.7778, 0.1875, 0.7222, 0.1875, 0.7222, 0.125, 0.7778, 0.5625, 0.7778, 0.625, 0.7222, 0.625, 0.7222, 0.5625, 0.7778, 0.0625, 0.7778, 0.125, 0.7222, 0.125, 0.7222, 0.0625, 0.7778, 0.5, 0.7778, 0.5625, 0.7222, 0.5625, 0.7222, 0.5, 0.7778, 0.9375, 0.75, 1.0, 0.7222, 0.9375, 0.75, 0.0, 0.7778, 0.0625, 0.7222, 0.0625])
me_ball.materials.append(mat_material_001)
me_ball.use_remesh_fix_poles = True
me_ball.use_remesh_preserve_attributes = False
me_ball.use_mirror_vertex_groups = False
me_ball.update()
me_ball.normals_split_custom_set([tuple(v) for v in zip(*[iter([-4.12e-07, 0.563, -0.8265, -3.631e-07, 0.7125, -0.7017, 0.2437, 0.6695, -0.7017, 0.1926, 0.529, -0.8265, -2.756e-07, 0.9254, 0.3789, -4.035e-07, 0.8348, 0.5506, 0.2855, 0.7844, 0.5506, 0.3165, 0.8696, 0.3789, -4.726e-07, 0.3919, -0.92, -4.12e-07, 0.563, -0.8265, 0.1926, 0.529, -0.8265, 0.134, 0.3683, -0.92, -4.057e-07, 0.9812, 0.193, -2.756e-07, 0.9254, 0.3789, 0.3165, 0.8696, 0.3789, 0.3356, 0.922, 0.193, -5.031e-07, 0.2055, -0.9787, -4.726e-07, 0.3919, -0.92, 0.134, 0.3683, -0.92, 0.07029, 0.1931, -0.9787, -6.604e-07, 1.0, -7.338e-09, -4.057e-07, 0.9812, 0.193, 0.3356, 0.922, 0.193, 0.342, 0.9397, 2.446e-08, -9.56e-09, 0.2055, 0.9787, -4.428e-07, -3.204e-08, 1.0, 0.07029, 0.1931, 0.9787, 1.377e-08, 2.395e-09, -1.0, -5.031e-07, 0.2055, -0.9787, 0.07029, 0.1931, -0.9787, -4.888e-07, 0.9812, -0.193, -6.604e-07, 1.0, -7.338e-09, 0.342, 0.9397, 2.446e-08, 0.3356, 0.922, -0.193, -1.367e-07, 0.3919, 0.92, -9.56e-09, 0.2055, 0.9787, 0.07029, 0.1931, 0.9787, 0.134, 0.3683, 0.92, -4.682e-07, 0.9254, -0.3789, -4.888e-07, 0.9812, -0.193, 0.3356, 0.922, -0.193, 0.3165, 0.8696, -0.3789, -3.06e-07, 0.563, 0.8265, -1.367e-07, 0.3919, 0.92, 0.134, 0.3683, 0.92, 0.1926, 0.529, 0.8265, -4.667e-07, 0.8348, -0.5506, -4.682e-07, 0.9254, -0.3789, 0.3165, 0.8696, -0.3789, 0.2855, 0.7844, -0.5506, -4.405e-07, 0.7125, 0.7017, -3.06e-07, 0.563, 0.8265, 0.1926, 0.529, 0.8265, 0.2437, 0.6695, 0.7017, -3.631e-07, 0.7125, -0.7017, -4.667e-07, 0.8348, -0.5506, 0.2855, 0.7844, -0.5506, 0.2437, 0.6695, -0.7017, -4.035e-07, 0.8348, 0.5506, -4.405e-07, 0.7125, 0.7017, 0.2437, 0.6695, 0.7017, 0.2855, 0.7844, 0.5506, 0.2437, 0.6695, 0.7017, 0.1926, 0.529, 0.8265, 0.3619, 0.4313, 0.8265, 0.458, 0.5458, 0.7017, 0.2437, 0.6695, -0.7017, 0.2855, 0.7844, -0.5506, 0.5366, 0.6395, -0.5506, 0.458, 0.5458, -0.7017, 0.2855, 0.7844, 0.5506, 0.2437, 0.6695, 0.7017, 0.458, 0.5458, 0.7017, 0.5366, 0.6395, 0.5506, 0.1926, 0.529, -0.8265, 0.2437, 0.6695, -0.7017, 0.458, 0.5458, -0.7017, 0.3619, 0.4313, -0.8265, 0.3165, 0.8696, 0.3789, 0.2855, 0.7844, 0.5506, 0.5366, 0.6395, 0.5506, 0.5949, 0.7089, 0.3789, 0.134, 0.3683, -0.92, 0.1926, 0.529, -0.8265, 0.3619, 0.4313, -0.8265, 0.2519, 0.3002, -0.92, 0.3356, 0.922, 0.193, 0.3165, 0.8696, 0.3789, 0.5949, 0.7089, 0.3789, 0.6307, 0.7516, 0.193, 0.07029, 0.1931, -0.9787, 0.134, 0.3683, -0.92, 0.2519, 0.3002, -0.92, 0.1321, 0.1574, -0.9787, 0.342, 0.9397, 2.446e-08, 0.3356, 0.922, 0.193, 0.6307, 0.7516, 0.193, 0.6428, 0.766, 1.468e-07, 0.07029, 0.1931, 0.9787, -4.428e-07, -3.204e-08, 1.0, 0.1321, 0.1574, 0.9787, 1.377e-08, 2.395e-09, -1.0, 0.07029, 0.1931, -0.9787, 0.1321, 0.1574, -0.9787, 0.3356, 0.922, -0.193, 0.342, 0.9397, 2.446e-08, 0.6428, 0.766, 1.468e-07, 0.6307, 0.7516, -0.193, 0.134, 0.3683, 0.92, 0.07029, 0.1931, 0.9787, 0.1321, 0.1574, 0.9787, 0.2519, 0.3002, 0.92, 0.3165, 0.8696, -0.3789, 0.3356, 0.922, -0.193, 0.6307, 0.7516, -0.193, 0.5949, 0.7089, -0.3789, 0.1926, 0.529, 0.8265, 0.134, 0.3683, 0.92, 0.2519, 0.3002, 0.92, 0.3619, 0.4313, 0.8265, 0.2855, 0.7844, -0.5506, 0.3165, 0.8696, -0.3789, 0.5949, 0.7089, -0.3789, 0.5366, 0.6395, -0.5506, 0.6428, 0.766, 1.468e-07, 0.6307, 0.7516, 0.193, 0.8497, 0.4906, 0.193, 0.866, 0.5, 2.421e-07, 0.1321, 0.1574, 0.9787, -4.428e-07, -3.204e-08, 1.0, 0.178, 0.1028, 0.9787, 1.377e-08, 2.395e-09, -1.0, 0.1321, 0.1574, -0.9787, 0.178, 0.1028, -0.9787, 0.6307, 0.7516, -0.193, 0.6428, 0.766, 1.468e-07, 0.866, 0.5, 2.421e-07, 0.8497, 0.4906, -0.193, 0.2519, 0.3002, 0.92, 0.1321, 0.1574, 0.9787, 0.178, 0.1028, 0.9787, 0.3394, 0.1959, 0.92, 0.5949, 0.7089, -0.3789, 0.6307, 0.7516, -0.193, 0.8497, 0.4906, -0.193, 0.8015, 0.4627, -0.3789, 0.3619, 0.4313, 0.8265, 0.2519, 0.3002, 0.92, 0.3394, 0.1959, 0.92, 0.4876, 0.2815, 0.8265, 0.5366, 0.6395, -0.5506, 0.5949, 0.7089, -0.3789, 0.8015, 0.4627, -0.3789, 0.7229, 0.4174, -0.5506, 0.458, 0.5458, 0.7017, 0.3619, 0.4313, 0.8265, 0.4876, 0.2815, 0.8265, 0.617, 0.3562, 0.7017, 0.458, 0.5458, -0.7017, 0.5366, 0.6395, -0.5506, 0.7229, 0.4174, -0.5506, 0.617, 0.3562, -0.7017, 0.5366, 0.6395, 0.5506, 0.458, 0.5458, 0.7017, 0.617, 0.3562, 0.7017, 0.7229, 0.4174, 0.5506, 0.3619, 0.4313, -0.8265, 0.458, 0.5458, -0.7017, 0.617, 0.3562, -0.7017, 0.4876, 0.2815, -0.8265, 0.5949, 0.7089, 0.3789, 0.5366, 0.6395, 0.5506, 0.7229, 0.4174, 0.5506, 0.8015, 0.4627, 0.3789, 0.2519, 0.3002, -0.92, 0.3619, 0.4313, -0.8265, 0.4876, 0.2815, -0.8265, 0.3394, 0.1959, -0.92, 0.6307, 0.7516, 0.193, 0.5949, 0.7089, 0.3789, 0.8015, 0.4627, 0.3789, 0.8497, 0.4906, 0.193, 0.1321, 0.1574, -0.9787, 0.2519, 0.3002, -0.92, 0.3394, 0.1959, -0.92, 0.178, 0.1028, -0.9787, 0.617, 0.3562, -0.7017, 0.7229, 0.4174, -0.5506, 0.8221, 0.145, -0.5506, 0.7016, 0.1237, -0.7017, 0.7229, 0.4174, 0.5506, 0.617, 0.3562, 0.7017, 0.7016, 0.1237, 0.7017, 0.8221, 0.145, 0.5506, 0.4876, 0.2815, -0.8265, 0.617, 0.3562, -0.7017, 0.7016, 0.1237, -0.7017, 0.5544, 0.09776, -0.8265, 0.8015, 0.4627, 0.3789, 0.7229, 0.4174, 0.5506, 0.8221, 0.145, 0.5506, 0.9114, 0.1607, 0.3789, 0.3394, 0.1959, -0.92, 0.4876, 0.2815, -0.8265, 0.5544, 0.09776, -0.8265, 0.3859, 0.06805, -0.92, 0.8497, 0.4906, 0.193, 0.8015, 0.4627, 0.3789, 0.9114, 0.1607, 0.3789, 0.9663, 0.1704, 0.193, 0.178, 0.1028, -0.9787, 0.3394, 0.1959, -0.92, 0.3859, 0.06805, -0.92, 0.2024, 0.03569, -0.9787, 0.866, 0.5, 2.421e-07, 0.8497, 0.4906, 0.193, 0.9663, 0.1704, 0.193, 0.9848, 0.1736, 2.544e-07, 0.178, 0.1028, 0.9787, -4.428e-07, -3.204e-08, 1.0, 0.2024, 0.03569, 0.9787, 1.377e-08, 2.395e-09, -1.0, 0.178, 0.1028, -0.9787, 0.2024, 0.03569, -0.9787, 0.8497, 0.4906, -0.193, 0.866, 0.5, 2.421e-07, 0.9848, 0.1736, 2.544e-07, 0.9663, 0.1704, -0.193, 0.3394, 0.1959, 0.92, 0.178, 0.1028, 0.9787, 0.2024, 0.03569, 0.9787, 0.3859, 0.06805, 0.92, 0.8015, 0.4627, -0.3789, 0.8497, 0.4906, -0.193, 0.9663, 0.1704, -0.193, 0.9114, 0.1607, -0.3789, 0.4876, 0.2815, 0.8265, 0.3394, 0.1959, 0.92, 0.3859, 0.06805, 0.92, 0.5544, 0.09776, 0.8265, 0.7229, 0.4174, -0.5506, 0.8015, 0.4627, -0.3789, 0.9114, 0.1607, -0.3789, 0.8221, 0.145, -0.5506, 0.617, 0.3562, 0.7017, 0.4876, 0.2815, 0.8265, 0.5544, 0.09776, 0.8265, 0.7016, 0.1237, 0.7017, 1.377e-08, 2.395e-09, -1.0, 0.2024, 0.03569, -0.9787, 0.2024, -0.03569, -0.9787, 0.9663, 0.1704, -0.193, 0.9848, 0.1736, 2.544e-07, 0.9848, -0.1736, 2.715e-07, 0.9663, -0.1704, -0.193, 0.3859, 0.06805, 0.92, 0.2024, 0.03569, 0.9787, 0.2024, -0.03569, 0.9787, 0.3859, -0.06805, 0.92, 0.9114, 0.1607, -0.3789, 0.9663, 0.1704, -0.193, 0.9663, -0.1704, -0.193, 0.9114, -0.1607, -0.3789, 0.5544, 0.09776, 0.8265, 0.3859, 0.06805, 0.92, 0.3859, -0.06805, 0.92, 0.5544, -0.09776, 0.8265, 0.8221, 0.145, -0.5506, 0.9114, 0.1607, -0.3789, 0.9114, -0.1607, -0.3789, 0.8221, -0.145, -0.5506, 0.7016, 0.1237, 0.7017, 0.5544, 0.09776, 0.8265, 0.5544, -0.09776, 0.8265, 0.7016, -0.1237, 0.7017, 0.7016, 0.1237, -0.7017, 0.8221, 0.145, -0.5506, 0.8221, -0.145, -0.5506, 0.7016, -0.1237, -0.7017, 0.8221, 0.145, 0.5506, 0.7016, 0.1237, 0.7017, 0.7016, -0.1237, 0.7017, 0.8221, -0.145, 0.5506, 0.5544, 0.09776, -0.8265, 0.7016, 0.1237, -0.7017, 0.7016, -0.1237, -0.7017, 0.5544, -0.09776, -0.8265, 0.9114, 0.1607, 0.3789, 0.8221, 0.145, 0.5506, 0.8221, -0.145, 0.5506, 0.9114, -0.1607, 0.3789, 0.3859, 0.06805, -0.92, 0.5544, 0.09776, -0.8265, 0.5544, -0.09776, -0.8265, 0.3859, -0.06805, -0.92, 0.9663, 0.1704, 0.193, 0.9114, 0.1607, 0.3789, 0.9114, -0.1607, 0.3789, 0.9663, -0.1704, 0.193, 0.2024, 0.03569, -0.9787, 0.3859, 0.06805, -0.92, 0.3859, -0.06805, -0.92, 0.2024, -0.03569, -0.9787, 0.9848, 0.1736, 2.544e-07, 0.9663, 0.1704, 0.193, 0.9663, -0.1704, 0.193, 0.9848, -0.1736, 2.715e-07, 0.2024, 0.03569, 0.9787, -4.428e-07, -3.204e-08, 1.0, 0.2024, -0.03569, 0.9787, 0.5544, -0.09776, -0.8265, 0.7016, -0.1237, -0.7017, 0.617, -0.3562, -0.7017, 0.4876, -0.2815, -0.8265, 0.9114, -0.1607, 0.3789, 0.8221, -0.145, 0.5506, 0.7229, -0.4174, 0.5506, 0.8015, -0.4627, 0.3789, 0.3859, -0.06805, -0.92, 0.5544, -0.09776, -0.8265, 0.4876, -0.2815, -0.8265, 0.3394, -0.1959, -0.92, 0.9663, -0.1704, 0.193, 0.9114, -0.1607, 0.3789, 0.8015, -0.4627, 0.3789, 0.8497, -0.4906, 0.193, 0.2024, -0.03569, -0.9787, 0.3859, -0.06805, -0.92, 0.3394, -0.1959, -0.92, 0.178, -0.1028, -0.9787, 0.9848, -0.1736, 2.715e-07, 0.9663, -0.1704, 0.193, 0.8497, -0.4906, 0.193, 0.866, -0.5, 3.351e-07, 0.2024, -0.03569, 0.9787, -4.428e-07, -3.204e-08, 1.0, 0.178, -0.1028, 0.9787, 1.377e-08, 2.395e-09, -1.0, 0.2024, -0.03569, -0.9787, 0.178, -0.1028, -0.9787, 0.9663, -0.1704, -0.193, 0.9848, -0.1736, 2.715e-07, 0.866, -0.5, 3.351e-07, 0.8497, -0.4906, -0.193, 0.3859, -0.06805, 0.92, 0.2024, -0.03569, 0.9787, 0.178, -0.1028, 0.9787, 0.3394, -0.1959, 0.92, 0.9114, -0.1607, -0.3789, 0.9663, -0.1704, -0.193, 0.8497, -0.4906, -0.193, 0.8015, -0.4627, -0.3789, 0.5544, -0.09776, 0.8265, 0.3859, -0.06805, 0.92, 0.3394, -0.1959, 0.92, 0.4876, -0.2815, 0.8265, 0.8221, -0.145, -0.5506, 0.9114, -0.1607, -0.3789, 0.8015, -0.4627, -0.3789, 0.7229, -0.4174, -0.5506, 0.7016, -0.1237, 0.7017, 0.5544, -0.09776, 0.8265, 0.4876, -0.2815, 0.8265, 0.617, -0.3562, 0.7017, 0.7016, -0.1237, -0.7017, 0.8221, -0.145, -0.5506, 0.7229, -0.4174, -0.5506, 0.617, -0.3562, -0.7017, 0.8221, -0.145, 0.5506, 0.7016, -0.1237, 0.7017, 0.617, -0.3562, 0.7017, 0.7229, -0.4174, 0.5506, 0.3394, -0.1959, 0.92, 0.178, -0.1028, 0.9787, 0.1321, -0.1574, 0.9787, 0.2519, -0.3002, 0.92, 0.8015, -0.4627, -0.3789, 0.8497, -0.4906, -0.193, 0.6307, -0.7516, -0.193, 0.5949, -0.7089, -0.3789, 0.4876, -0.2815, 0.8265, 0.3394, -0.1959, 0.92, 0.2519, -0.3002, 0.92, 0.3619, -0.4313, 0.8265, 0.7229, -0.4174, -0.5506, 0.8015, -0.4627, -0.3789, 0.5949, -0.7089, -0.3789, 0.5366, -0.6395, -0.5506, 0.617, -0.3562, 0.7017, 0.4876, -0.2815, 0.8265, 0.3619, -0.4313, 0.8265, 0.458, -0.5458, 0.7017, 0.617, -0.3562, -0.7017, 0.7229, -0.4174, -0.5506, 0.5366, -0.6395, -0.5506, 0.458, -0.5458, -0.7017, 0.7229, -0.4174, 0.5506, 0.617, -0.3562, 0.7017, 0.458, -0.5458, 0.7017, 0.5366, -0.6395, 0.5506, 0.4876, -0.2815, -0.8265, 0.617, -0.3562, -0.7017, 0.458, -0.5458, -0.7017, 0.3619, -0.4313, -0.8265, 0.8015, -0.4627, 0.3789, 0.7229, -0.4174, 0.5506, 0.5366, -0.6395, 0.5506, 0.5949, -0.7089, 0.3789, 0.3394, -0.1959, -0.92, 0.4876, -0.2815, -0.8265, 0.3619, -0.4313, -0.8265, 0.2519, -0.3002, -0.92, 0.8497, -0.4906, 0.193, 0.8015, -0.4627, 0.3789, 0.5949, -0.7089, 0.3789, 0.6307, -0.7516, 0.193, 0.178, -0.1028, -0.9787, 0.3394, -0.1959, -0.92, 0.2519, -0.3002, -0.92, 0.1321, -0.1574, -0.9787, 0.866, -0.5, 3.351e-07, 0.8497, -0.4906, 0.193, 0.6307, -0.7516, 0.193, 0.6428, -0.766, 2.568e-07, 0.178, -0.1028, 0.9787, -4.428e-07, -3.204e-08, 1.0, 0.1321, -0.1574, 0.9787, 1.377e-08, 2.395e-09, -1.0, 0.178, -0.1028, -0.9787, 0.1321, -0.1574, -0.9787, 0.8497, -0.4906, -0.193, 0.866, -0.5, 3.351e-07, 0.6428, -0.766, 2.568e-07, 0.6307, -0.7516, -0.193, 0.5949, -0.7089, 0.3789, 0.5366, -0.6395, 0.5506, 0.2855, -0.7844, 0.5506, 0.3165, -0.8696, 0.3789, 0.2519, -0.3002, -0.92, 0.3619, -0.4313, -0.8265, 0.1926, -0.529, -0.8265, 0.134, -0.3683, -0.92, 0.6307, -0.7516, 0.193, 0.5949, -0.7089, 0.3789, 0.3165, -0.8696, 0.3789, 0.3356, -0.922, 0.193, 0.1321, -0.1574, -0.9787, 0.2519, -0.3002, -0.92, 0.134, -0.3683, -0.92, 0.07029, -0.1931, -0.9787, 0.6428, -0.766, 2.568e-07, 0.6307, -0.7516, 0.193, 0.3356, -0.922, 0.193, 0.342, -0.9397, 2.324e-07, 0.1321, -0.1574, 0.9787, -4.428e-07, -3.204e-08, 1.0, 0.07029, -0.1931, 0.9787, 1.377e-08, 2.395e-09, -1.0, 0.1321, -0.1574, -0.9787, 0.07029, -0.1931, -0.9787, 0.6307, -0.7516, -0.193, 0.6428, -0.766, 2.568e-07, 0.342, -0.9397, 2.324e-07, 0.3356, -0.922, -0.193, 0.2519, -0.3002, 0.92, 0.1321, -0.1574, 0.9787, 0.07029, -0.1931, 0.9787, 0.134, -0.3683, 0.92, 0.5949, -0.7089, -0.3789, 0.6307, -0.7516, -0.193, 0.3356, -0.922, -0.193, 0.3165, -0.8696, -0.3789, 0.3619, -0.4313, 0.8265, 0.2519, -0.3002, 0.92, 0.134, -0.3683, 0.92, 0.1926, -0.529, 0.8265, 0.5366, -0.6395, -0.5506, 0.5949, -0.7089, -0.3789, 0.3165, -0.8696, -0.3789, 0.2855, -0.7844, -0.5506, 0.458, -0.5458, 0.7017, 0.3619, -0.4313, 0.8265, 0.1926, -0.529, 0.8265, 0.2437, -0.6695, 0.7017, 0.458, -0.5458, -0.7017, 0.5366, -0.6395, -0.5506, 0.2855, -0.7844, -0.5506, 0.2437, -0.6695, -0.7017, 0.5366, -0.6395, 0.5506, 0.458, -0.5458, 0.7017, 0.2437, -0.6695, 0.7017, 0.2855, -0.7844, 0.5506, 0.3619, -0.4313, -0.8265, 0.458, -0.5458, -0.7017, 0.2437, -0.6695, -0.7017, 0.1926, -0.529, -0.8265, 0.3165, -0.8696, -0.3789, 0.3356, -0.922, -0.193, -3.911e-08, -0.9812, -0.193, 5.365e-08, -0.9254, -0.3789, 0.1926, -0.529, 0.8265, 0.134, -0.3683, 0.92, 1.247e-07, -0.3919, 0.92, -8.192e-08, -0.563, 0.8265, 0.2855, -0.7844, -0.5506, 0.3165, -0.8696, -0.3789, 5.365e-08, -0.9254, -0.3789, 1.458e-08, -0.8348, -0.5506, 0.2437, -0.6695, 0.7017, 0.1926, -0.529, 0.8265, -8.192e-08, -0.563, 0.8265, 2.42e-09, -0.7125, 0.7017, 0.2437, -0.6695, -0.7017, 0.2855, -0.7844, -0.5506, 1.458e-08, -0.8348, -0.5506, -2.42e-09, -0.7125, -0.7017, 0.2855, -0.7844, 0.5506, 0.2437, -0.6695, 0.7017, 2.42e-09, -0.7125, 0.7017, 6.806e-08, -0.8348, 0.5506, 0.1926, -0.529, -0.8265, 0.2437, -0.6695, -0.7017, -2.42e-09, -0.7125, -0.7017, 6.506e-08, -0.563, -0.8265, 0.3165, -0.8696, 0.3789, 0.2855, -0.7844, 0.5506, 6.806e-08, -0.8348, 0.5506, 9.267e-08, -0.9254, 0.3789, 0.134, -0.3683, -0.92, 0.1926, -0.529, -0.8265, 6.506e-08, -0.563, -0.8265, -3.119e-08, -0.3919, -0.92, 0.3356, -0.922, 0.193, 0.3165, -0.8696, 0.3789, 9.267e-08, -0.9254, 0.3789, 1.564e-07, -0.9812, 0.193, 0.07029, -0.1931, -0.9787, 0.134, -0.3683, -0.92, -3.119e-08, -0.3919, -0.92, 1.649e-07, -0.2055, -0.9787, 0.342, -0.9397, 2.324e-07, 0.3356, -0.922, 0.193, 1.564e-07, -0.9812, 0.193, 8.316e-08, -1.0, 3.669e-07, 0.07029, -0.1931, 0.9787, -4.428e-07, -3.204e-08, 1.0, -5.497e-07, -0.2055, 0.9787, 1.377e-08, 2.395e-09, -1.0, 0.07029, -0.1931, -0.9787, 1.649e-07, -0.2055, -0.9787, 0.3356, -0.922, -0.193, 0.342, -0.9397, 2.324e-07, 8.316e-08, -1.0, 3.669e-07, -3.911e-08, -0.9812, -0.193, 0.134, -0.3683, 0.92, 0.07029, -0.1931, 0.9787, -5.497e-07, -0.2055, 0.9787, 1.247e-07, -0.3919, 0.92, -3.119e-08, -0.3919, -0.92, 6.506e-08, -0.563, -0.8265, -0.1926, -0.529, -0.8265, -0.134, -0.3683, -0.92, 1.564e-07, -0.9812, 0.193, 9.267e-08, -0.9254, 0.3789, -0.3165, -0.8696, 0.3789, -0.3356, -0.922, 0.193, 1.649e-07, -0.2055, -0.9787, -3.119e-08, -0.3919, -0.92, -0.134, -0.3683, -0.92, -0.07029, -0.1931, -0.9787, 8.316e-08, -1.0, 3.669e-07, 1.564e-07, -0.9812, 0.193, -0.3356, -0.922, 0.193, -0.342, -0.9397, 3.009e-07, -5.497e-07, -0.2055, 0.9787, -4.428e-07, -3.204e-08, 1.0, -0.07029, -0.1931, 0.9787, 1.377e-08, 2.395e-09, -1.0, 1.649e-07, -0.2055, -0.9787, -0.07029, -0.1931, -0.9787, -3.911e-08, -0.9812, -0.193, 8.316e-08, -1.0, 3.669e-07, -0.342, -0.9397, 3.009e-07, -0.3356, -0.922, -0.193, 1.247e-07, -0.3919, 0.92, -5.497e-07, -0.2055, 0.9787, -0.07029, -0.1931, 0.9787, -0.134, -0.3683, 0.92, 5.365e-08, -0.9254, -0.3789, -3.911e-08, -0.9812, -0.193, -0.3356, -0.922, -0.193, -0.3165, -0.8696, -0.3789, -8.192e-08, -0.563, 0.8265, 1.247e-07, -0.3919, 0.92, -0.134, -0.3683, 0.92, -0.1926, -0.529, 0.8265, 1.458e-08, -0.8348, -0.5506, 5.365e-08, -0.9254, -0.3789, -0.3165, -0.8696, -0.3789, -0.2855, -0.7844, -0.5506, 2.42e-09, -0.7125, 0.7017, -8.192e-08, -0.563, 0.8265, -0.1926, -0.529, 0.8265, -0.2437, -0.6695, 0.7017, -2.42e-09, -0.7125, -0.7017, 1.458e-08, -0.8348, -0.5506, -0.2855, -0.7844, -0.5506, -0.2437, -0.6695, -0.7017, 6.806e-08, -0.8348, 0.5506, 2.42e-09, -0.7125, 0.7017, -0.2437, -0.6695, 0.7017, -0.2855, -0.7844, 0.5506, 6.506e-08, -0.563, -0.8265, -2.42e-09, -0.7125, -0.7017, -0.2437, -0.6695, -0.7017, -0.1926, -0.529, -0.8265, 9.267e-08, -0.9254, 0.3789, 6.806e-08, -0.8348, 0.5506, -0.2855, -0.7844, 0.5506, -0.3165, -0.8696, 0.3789, -0.1926, -0.529, 0.8265, -0.134, -0.3683, 0.92, -0.2519, -0.3002, 0.92, -0.3619, -0.4313, 0.8265, -0.2855, -0.7844, -0.5506, -0.3165, -0.8696, -0.3789, -0.5949, -0.7089, -0.3789, -0.5366, -0.6395, -0.5506, -0.2437, -0.6695, 0.7017, -0.1926, -0.529, 0.8265, -0.3619, -0.4313, 0.8265, -0.458, -0.5458, 0.7017, -0.2437, -0.6695, -0.7017, -0.2855, -0.7844, -0.5506, -0.5366, -0.6395, -0.5506, -0.458, -0.5458, -0.7017, -0.2855, -0.7844, 0.5506, -0.2437, -0.6695, 0.7017, -0.458, -0.5458, 0.7017, -0.5366, -0.6395, 0.5506, -0.1926, -0.529, -0.8265, -0.2437, -0.6695, -0.7017, -0.458, -0.5458, -0.7017, -0.3619, -0.4313, -0.8265, -0.3165, -0.8696, 0.3789, -0.2855, -0.7844, 0.5506, -0.5366, -0.6395, 0.5506, -0.5949, -0.7089, 0.3789, -0.134, -0.3683, -0.92, -0.1926, -0.529, -0.8265, -0.3619, -0.4313, -0.8265, -0.2519, -0.3002, -0.92, -0.3356, -0.922, 0.193, -0.3165, -0.8696, 0.3789, -0.5949, -0.7089, 0.3789, -0.6307, -0.7516, 0.193, -0.07029, -0.1931, -0.9787, -0.134, -0.3683, -0.92, -0.2519, -0.3002, -0.92, -0.1321, -0.1574, -0.9787, -0.342, -0.9397, 3.009e-07, -0.3356, -0.922, 0.193, -0.6307, -0.7516, 0.193, -0.6428, -0.766, 1.468e-07, -0.07029, -0.1931, 0.9787, -4.428e-07, -3.204e-08, 1.0, -0.1321, -0.1574, 0.9787, 1.377e-08, 2.395e-09, -1.0, -0.07029, -0.1931, -0.9787, -0.1321, -0.1574, -0.9787, -0.3356, -0.922, -0.193, -0.342, -0.9397, 3.009e-07, -0.6428, -0.766, 1.468e-07, -0.6307, -0.7516, -0.193, -0.134, -0.3683, 0.92, -0.07029, -0.1931, 0.9787, -0.1321, -0.1574, 0.9787, -0.2519, -0.3002, 0.92, -0.3165, -0.8696, -0.3789, -0.3356, -0.922, -0.193, -0.6307, -0.7516, -0.193, -0.5949, -0.7089, -0.3789, -0.6307, -0.7516, 0.193, -0.5949, -0.7089, 0.3789, -0.8015, -0.4627, 0.3789, -0.8497, -0.4906, 0.193, -0.1321, -0.1574, -0.9787, -0.2519, -0.3002, -0.92, -0.3394, -0.1959, -0.92, -0.178, -0.1028, -0.9787, -0.6428, -0.766, 1.468e-07, -0.6307, -0.7516, 0.193, -0.8497, -0.4906, 0.193, -0.866, -0.5, 3.18e-08, -0.1321, -0.1574, 0.9787, -4.428e-07, -3.204e-08, 1.0, -0.178, -0.1028, 0.9787, 1.377e-08, 2.395e-09, -1.0, -0.1321, -0.1574, -0.9787, -0.178, -0.1028, -0.9787, -0.6307, -0.7516, -0.193, -0.6428, -0.766, 1.468e-07, -0.866, -0.5, 3.18e-08, -0.8497, -0.4906, -0.193, -0.2519, -0.3002, 0.92, -0.1321, -0.1574, 0.9787, -0.178, -0.1028, 0.9787, -0.3394, -0.1959, 0.92, -0.5949, -0.7089, -0.3789, -0.6307, -0.7516, -0.193, -0.8497, -0.4906, -0.193, -0.8015, -0.4627, -0.3789, -0.3619, -0.4313, 0.8265, -0.2519, -0.3002, 0.92, -0.3394, -0.1959, 0.92, -0.4876, -0.2815, 0.8265, -0.5366, -0.6395, -0.5506, -0.5949, -0.7089, -0.3789, -0.8015, -0.4627, -0.3789, -0.7229, -0.4174, -0.5506, -0.458, -0.5458, 0.7017, -0.3619, -0.4313, 0.8265, -0.4876, -0.2815, 0.8265, -0.617, -0.3562, 0.7017, -0.458, -0.5458, -0.7017, -0.5366, -0.6395, -0.5506, -0.7229, -0.4174, -0.5506, -0.617, -0.3562, -0.7017, -0.5366, -0.6395, 0.5506, -0.458, -0.5458, 0.7017, -0.617, -0.3562, 0.7017, -0.7229, -0.4174, 0.5506, -0.3619, -0.4313, -0.8265, -0.458, -0.5458, -0.7017, -0.617, -0.3562, -0.7017, -0.4876, -0.2815, -0.8265, -0.5949, -0.7089, 0.3789, -0.5366, -0.6395, 0.5506, -0.7229, -0.4174, 0.5506, -0.8015, -0.4627, 0.3789, -0.2519, -0.3002, -0.92, -0.3619, -0.4313, -0.8265, -0.4876, -0.2815, -0.8265, -0.3394, -0.1959, -0.92, -0.7229, -0.4174, -0.5506, -0.8015, -0.4627, -0.3789, -0.9114, -0.1607, -0.3789, -0.8221, -0.145, -0.5506, -0.617, -0.3562, 0.7017, -0.4876, -0.2815, 0.8265, -0.5544, -0.09776, 0.8265, -0.7016, -0.1237, 0.7017, -0.617, -0.3562, -0.7017, -0.7229, -0.4174, -0.5506, -0.8221, -0.145, -0.5506, -0.7016, -0.1237, -0.7017, -0.7229, -0.4174, 0.5506, -0.617, -0.3562, 0.7017, -0.7016, -0.1237, 0.7017, -0.8221, -0.145, 0.5506, -0.4876, -0.2815, -0.8265, -0.617, -0.3562, -0.7017, -0.7016, -0.1237, -0.7017, -0.5544, -0.09776, -0.8265, -0.8015, -0.4627, 0.3789, -0.7229, -0.4174, 0.5506, -0.8221, -0.145, 0.5506, -0.9114, -0.1607, 0.3789, -0.3394, -0.1959, -0.92, -0.4876, -0.2815, -0.8265, -0.5544, -0.09776, -0.8265, -0.3859, -0.06805, -0.92, -0.8497, -0.4906, 0.193, -0.8015, -0.4627, 0.3789, -0.9114, -0.1607, 0.3789, -0.9663, -0.1704, 0.193, -0.178, -0.1028, -0.9787, -0.3394, -0.1959, -0.92, -0.3859, -0.06805, -0.92, -0.2024, -0.03569, -0.9787, -0.866, -0.5, 3.18e-08, -0.8497, -0.4906, 0.193, -0.9663, -0.1704, 0.193, -0.9848, -0.1736, -7.338e-09, -0.178, -0.1028, 0.9787, -4.428e-07, -3.204e-08, 1.0, -0.2024, -0.03569, 0.9787, 1.377e-08, 2.395e-09, -1.0, -0.178, -0.1028, -0.9787, -0.2024, -0.03569, -0.9787, -0.8497, -0.4906, -0.193, -0.866, -0.5, 3.18e-08, -0.9848, -0.1736, -7.338e-09, -0.9663, -0.1704, -0.193, -0.3394, -0.1959, 0.92, -0.178, -0.1028, 0.9787, -0.2024, -0.03569, 0.9787, -0.3859, -0.06805, 0.92, -0.8015, -0.4627, -0.3789, -0.8497, -0.4906, -0.193, -0.9663, -0.1704, -0.193, -0.9114, -0.1607, -0.3789, -0.4876, -0.2815, 0.8265, -0.3394, -0.1959, 0.92, -0.3859, -0.06805, 0.92, -0.5544, -0.09776, 0.8265, -0.2024, -0.03569, -0.9787, -0.3859, -0.06805, -0.92, -0.3859, 0.06805, -0.92, -0.2024, 0.03569, -0.9787, -0.9848, -0.1736, -7.338e-09, -0.9663, -0.1704, 0.193, -0.9663, 0.1704, 0.193, -0.9848, 0.1736, 2.446e-09, -0.2024, -0.03569, 0.9787, -4.428e-07, -3.204e-08, 1.0, -0.2024, 0.03569, 0.9787, 1.377e-08, 2.395e-09, -1.0, -0.2024, -0.03569, -0.9787, -0.2024, 0.03569, -0.9787, -0.9663, -0.1704, -0.193, -0.9848, -0.1736, -7.338e-09, -0.9848, 0.1736, 2.446e-09, -0.9663, 0.1704, -0.193, -0.3859, -0.06805, 0.92, -0.2024, -0.03569, 0.9787, -0.2024, 0.03569, 0.9787, -0.3859, 0.06805, 0.92, -0.9114, -0.1607, -0.3789, -0.9663, -0.1704, -0.193, -0.9663, 0.1704, -0.193, -0.9114, 0.1607, -0.3789, -0.5544, -0.09776, 0.8265, -0.3859, -0.06805, 0.92, -0.3859, 0.06805, 0.92, -0.5544, 0.09776, 0.8265, -0.8221, -0.145, -0.5506, -0.9114, -0.1607, -0.3789, -0.9114, 0.1607, -0.3789, -0.8221, 0.145, -0.5506, -0.7016, -0.1237, 0.7017, -0.5544, -0.09776, 0.8265, -0.5544, 0.09776, 0.8265, -0.7016, 0.1237, 0.7017, -0.7016, -0.1237, -0.7017, -0.8221, -0.145, -0.5506, -0.8221, 0.145, -0.5506, -0.7016, 0.1237, -0.7017, -0.8221, -0.145, 0.5506, -0.7016, -0.1237, 0.7017, -0.7016, 0.1237, 0.7017, -0.8221, 0.145, 0.5506, -0.5544, -0.09776, -0.8265, -0.7016, -0.1237, -0.7017, -0.7016, 0.1237, -0.7017, -0.5544, 0.09776, -0.8265, -0.9114, -0.1607, 0.3789, -0.8221, -0.145, 0.5506, -0.8221, 0.145, 0.5506, -0.9114, 0.1607, 0.3789, -0.3859, -0.06805, -0.92, -0.5544, -0.09776, -0.8265, -0.5544, 0.09776, -0.8265, -0.3859, 0.06805, -0.92, -0.9663, -0.1704, 0.193, -0.9114, -0.1607, 0.3789, -0.9114, 0.1607, 0.3789, -0.9663, 0.1704, 0.193, -0.7016, 0.1237, -0.7017, -0.8221, 0.145, -0.5506, -0.7229, 0.4174, -0.5506, -0.617, 0.3562, -0.7017, -0.8221, 0.145, 0.5506, -0.7016, 0.1237, 0.7017, -0.617, 0.3562, 0.7017, -0.7229, 0.4174, 0.5506, -0.5544, 0.09776, -0.8265, -0.7016, 0.1237, -0.7017, -0.617, 0.3562, -0.7017, -0.4876, 0.2815, -0.8265, -0.9114, 0.1607, 0.3789, -0.8221, 0.145, 0.5506, -0.7229, 0.4174, 0.5506, -0.8015, 0.4627, 0.3789, -0.3859, 0.06805, -0.92, -0.5544, 0.09776, -0.8265, -0.4876, 0.2815, -0.8265, -0.3394, 0.1959, -0.92, -0.9663, 0.1704, 0.193, -0.9114, 0.1607, 0.3789, -0.8015, 0.4627, 0.3789, -0.8497, 0.4906, 0.193, -0.2024, 0.03569, -0.9787, -0.3859, 0.06805, -0.92, -0.3394, 0.1959, -0.92, -0.178, 0.1028, -0.9787, -0.9848, 0.1736, 2.446e-09, -0.9663, 0.1704, 0.193, -0.8497, 0.4906, 0.193, -0.866, 0.5, 0.0, -0.2024, 0.03569, 0.9787, -4.428e-07, -3.204e-08, 1.0, -0.178, 0.1028, 0.9787, 1.377e-08, 2.395e-09, -1.0, -0.2024, 0.03569, -0.9787, -0.178, 0.1028, -0.9787, -0.9663, 0.1704, -0.193, -0.9848, 0.1736, 2.446e-09, -0.866, 0.5, 0.0, -0.8497, 0.4906, -0.193, -0.3859, 0.06805, 0.92, -0.2024, 0.03569, 0.9787, -0.178, 0.1028, 0.9787, -0.3394, 0.1959, 0.92, -0.9114, 0.1607, -0.3789, -0.9663, 0.1704, -0.193, -0.8497, 0.4906, -0.193, -0.8015, 0.4627, -0.3789, -0.5544, 0.09776, 0.8265, -0.3859, 0.06805, 0.92, -0.3394, 0.1959, 0.92, -0.4876, 0.2815, 0.8265, -0.8221, 0.145, -0.5506, -0.9114, 0.1607, -0.3789, -0.8015, 0.4627, -0.3789, -0.7229, 0.4174, -0.5506, -0.7016, 0.1237, 0.7017, -0.5544, 0.09776, 0.8265, -0.4876, 0.2815, 0.8265, -0.617, 0.3562, 0.7017, -0.178, 0.1028, 0.9787, -4.428e-07, -3.204e-08, 1.0, -0.1321, 0.1574, 0.9787, 1.377e-08, 2.395e-09, -1.0, -0.178, 0.1028, -0.9787, -0.1321, 0.1574, -0.9787, -0.8497, 0.4906, -0.193, -0.866, 0.5, 0.0, -0.6428, 0.766, 0.0, -0.6307, 0.7516, -0.193, -0.3394, 0.1959, 0.92, -0.178, 0.1028, 0.9787, -0.1321, 0.1574, 0.9787, -0.2519, 0.3002, 0.92, -0.8015, 0.4627, -0.3789, -0.8497, 0.4906, -0.193, -0.6307, 0.7516, -0.193, -0.5949, 0.7089, -0.3789, -0.4876, 0.2815, 0.8265, -0.3394, 0.1959, 0.92, -0.2519, 0.3002, 0.92, -0.3619, 0.4313, 0.8265, -0.7229, 0.4174, -0.5506, -0.8015, 0.4627, -0.3789, -0.5949, 0.7089, -0.3789, -0.5366, 0.6395, -0.5506, -0.617, 0.3562, 0.7017, -0.4876, 0.2815, 0.8265, -0.3619, 0.4313, 0.8265, -0.458, 0.5458, 0.7017, -0.617, 0.3562, -0.7017, -0.7229, 0.4174, -0.5506, -0.5366, 0.6395, -0.5506, -0.458, 0.5458, -0.7017, -0.7229, 0.4174, 0.5506, -0.617, 0.3562, 0.7017, -0.458, 0.5458, 0.7017, -0.5366, 0.6395, 0.5506, -0.4876, 0.2815, -0.8265, -0.617, 0.3562, -0.7017, -0.458, 0.5458, -0.7017, -0.3619, 0.4313, -0.8265, -0.8015, 0.4627, 0.3789, -0.7229, 0.4174, 0.5506, -0.5366, 0.6395, 0.5506, -0.5949, 0.7089, 0.3789, -0.3394, 0.1959, -0.92, -0.4876, 0.2815, -0.8265, -0.3619, 0.4313, -0.8265, -0.2519, 0.3002, -0.92, -0.8497, 0.4906, 0.193, -0.8015, 0.4627, 0.3789, -0.5949, 0.7089, 0.3789, -0.6307, 0.7516, 0.193, -0.178, 0.1028, -0.9787, -0.3394, 0.1959, -0.92, -0.2519, 0.3002, -0.92, -0.1321, 0.1574, -0.9787, -0.866, 0.5, 0.0, -0.8497, 0.4906, 0.193, -0.6307, 0.7516, 0.193, -0.6428, 0.766, 0.0, -0.5366, 0.6395, 0.5506, -0.458, 0.5458, 0.7017, -0.2437, 0.6695, 0.7017, -0.2855, 0.7844, 0.5506, -0.3619, 0.4313, -0.8265, -0.458, 0.5458, -0.7017, -0.2437, 0.6695, -0.7017, -0.1926, 0.529, -0.8265, -0.5949, 0.7089, 0.3789, -0.5366, 0.6395, 0.5506, -0.2855, 0.7844, 0.5506, -0.3165, 0.8696, 0.3789, -0.2519, 0.3002, -0.92, -0.3619, 0.4313, -0.8265, -0.1926, 0.529, -0.8265, -0.134, 0.3683, -0.92, -0.6307, 0.7516, 0.193, -0.5949, 0.7089, 0.3789, -0.3165, 0.8696, 0.3789, -0.3356, 0.922, 0.193, -0.1321, 0.1574, -0.9787, -0.2519, 0.3002, -0.92, -0.134, 0.3683, -0.92, -0.07029, 0.1931, -0.9787, -0.6428, 0.766, 0.0, -0.6307, 0.7516, 0.193, -0.3356, 0.922, 0.193, -0.342, 0.9397, 2.446e-09, -0.1321, 0.1574, 0.9787, -4.428e-07, -3.204e-08, 1.0, -0.07029, 0.1931, 0.9787, 1.377e-08, 2.395e-09, -1.0, -0.1321, 0.1574, -0.9787, -0.07029, 0.1931, -0.9787, -0.6307, 0.7516, -0.193, -0.6428, 0.766, 0.0, -0.342, 0.9397, 2.446e-09, -0.3356, 0.922, -0.193, -0.2519, 0.3002, 0.92, -0.1321, 0.1574, 0.9787, -0.07029, 0.1931, 0.9787, -0.134, 0.3683, 0.92, -0.5949, 0.7089, -0.3789, -0.6307, 0.7516, -0.193, -0.3356, 0.922, -0.193, -0.3165, 0.8696, -0.3789, -0.3619, 0.4313, 0.8265, -0.2519, 0.3002, 0.92, -0.134, 0.3683, 0.92, -0.1926, 0.529, 0.8265, -0.5366, 0.6395, -0.5506, -0.5949, 0.7089, -0.3789, -0.3165, 0.8696, -0.3789, -0.2855, 0.7844, -0.5506, -0.458, 0.5458, 0.7017, -0.3619, 0.4313, 0.8265, -0.1926, 0.529, 0.8265, -0.2437, 0.6695, 0.7017, -0.458, 0.5458, -0.7017, -0.5366, 0.6395, -0.5506, -0.2855, 0.7844, -0.5506, -0.2437, 0.6695, -0.7017, -0.3356, 0.922, -0.193, -0.342, 0.9397, 2.446e-09, -6.604e-07, 1.0, -7.338e-09, -4.888e-07, 0.9812, -0.193, -0.134, 0.3683, 0.92, -0.07029, 0.1931, 0.9787, -9.56e-09, 0.2055, 0.9787, -1.367e-07, 0.3919, 0.92, -0.3165, 0.8696, -0.3789, -0.3356, 0.922, -0.193, -4.888e-07, 0.9812, -0.193, -4.682e-07, 0.9254, -0.3789, -0.1926, 0.529, 0.8265, -0.134, 0.3683, 0.92, -1.367e-07, 0.3919, 0.92, -3.06e-07, 0.563, 0.8265, -0.2855, 0.7844, -0.5506, -0.3165, 0.8696, -0.3789, -4.682e-07, 0.9254, -0.3789, -4.667e-07, 0.8348, -0.5506, -0.2437, 0.6695, 0.7017, -0.1926, 0.529, 0.8265, -3.06e-07, 0.563, 0.8265, -4.405e-07, 0.7125, 0.7017, -0.2437, 0.6695, -0.7017, -0.2855, 0.7844, -0.5506, -4.667e-07, 0.8348, -0.5506, -3.631e-07, 0.7125, -0.7017, -0.2855, 0.7844, 0.5506, -0.2437, 0.6695, 0.7017, -4.405e-07, 0.7125, 0.7017, -4.035e-07, 0.8348, 0.5506, -0.1926, 0.529, -0.8265, -0.2437, 0.6695, -0.7017, -3.631e-07, 0.7125, -0.7017, -4.12e-07, 0.563, -0.8265, -0.3165, 0.8696, 0.3789, -0.2855, 0.7844, 0.5506, -4.035e-07, 0.8348, 0.5506, -2.756e-07, 0.9254, 0.3789, -0.134, 0.3683, -0.92, -0.1926, 0.529, -0.8265, -4.12e-07, 0.563, -0.8265, -4.726e-07, 0.3919, -0.92, -0.3356, 0.922, 0.193, -0.3165, 0.8696, 0.3789, -2.756e-07, 0.9254, 0.3789, -4.057e-07, 0.9812, 0.193, -0.07029, 0.1931, -0.9787, -0.134, 0.3683, -0.92, -4.726e-07, 0.3919, -0.92, -5.031e-07, 0.2055, -0.9787, -0.342, 0.9397, 2.446e-09, -0.3356, 0.922, 0.193, -4.057e-07, 0.9812, 0.193, -6.604e-07, 1.0, -7.338e-09, -0.07029, 0.1931, 0.9787, -4.428e-07, -3.204e-08, 1.0, -9.56e-09, 0.2055, 0.9787, 1.377e-08, 2.395e-09, -1.0, -0.07029, 0.1931, -0.9787, -5.031e-07, 0.2055, -0.9787])] * 3)])

# ---- objects
ob_light = bpy.data.objects.new('Light', light_light)
ob_camera = bpy.data.objects.new('Camera', cam_camera)
ob_ball = bpy.data.objects.new('Ball', me_ball)

# ---- transforms, parenting, visibility, modifiers, constraints
ob_light.location = (4.076, 1.005, 5.904)
ob_light.rotation_euler = (0.6503, 0.05522, 1.866)
ob_light.lock_rotations_4d = False
ob_light.empty_display_type = 'ARROWS'
ob_light.color = (0.0, 0.0, 0.0, 0.0)
ob_light.lineart.crease_threshold = 0.0
ob_camera.location = (7.359, -6.926, 4.958)
ob_camera.rotation_euler = (1.109, 0.0, 0.8149)
ob_camera.lock_rotations_4d = False
ob_camera.empty_display_type = 'ARROWS'
ob_camera.color = (0.0, 0.0, 0.0, 0.0)
ob_camera.display_type = 'WIRE'
ob_camera.lineart.crease_threshold = 0.0
ob_ball.location = (0.0, 0.0, 0.0)
ob_ball.rotation_euler = (-1.629e-07, 0.0, 0.0)
ob_ball.color = (0.8, 0.8, 0.8, 1.0)
ob_ball.lineart.crease_threshold = 0.0

# ---- collection membership
col_collection.objects.link(ob_light)
col_collection.objects.link(ob_camera)
col_collection.objects.link(ob_ball)

# ---- scene / render settings (as saved in the file)
scene.camera = ob_camera
scene.frame_start = 1; scene.frame_end = 250; scene.frame_set(1)
scene.render.engine = 'BLENDER_EEVEE_NEXT'
scene.cycles.use_denoising = False
scene.cycles.samples = 128
scene.cycles.sampling_pattern = 'TABULATED_SOBOL'
scene.cycles.use_adaptive_sampling = False
scene.cycles.use_light_tree = False
scene.view_settings.view_transform = 'Filmic'
bpy.context.view_layer.update()
